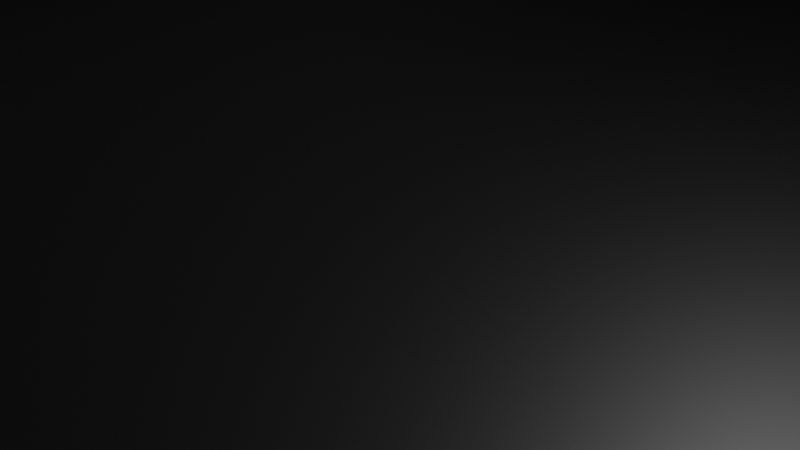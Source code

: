 # Source: Voxel_Testing.blend  (saved by Blender 3.1.7; exported with 4.5.12 LTS)
import bpy
from mathutils import Matrix  # noqa: F401  (used for matrix-valued properties, if any)

bpy.ops.wm.read_factory_settings(use_empty=True)
scene = bpy.context.scene
scene.name = 'Scene'

# ---- collections
col_collection = bpy.data.collections.new('Collection'); scene.collection.children.link(col_collection)

# ---- materials (node trees are filled in below, after node groups)
mat_vox_default_material = bpy.data.materials.new('Vox Default Material')
mat_vox_default_material.use_transparent_shadow = False

# ---- node groups
ng_geometry_nodes_003 = bpy.data.node_groups.new('Geometry Nodes.003', 'GeometryNodeTree')
_s = ng_geometry_nodes_003.interface.new_socket(name='Geometry', in_out='OUTPUT', socket_type='NodeSocketGeometry')
_s = ng_geometry_nodes_003.interface.new_socket(name='Color', in_out='OUTPUT', socket_type='NodeSocketColor')
_s = ng_geometry_nodes_003.interface.new_socket(name='Geometry', in_out='INPUT', socket_type='NodeSocketGeometry')
_s = ng_geometry_nodes_003.interface.new_socket(name='Color', in_out='INPUT', socket_type='NodeSocketColor')
_s = ng_geometry_nodes_003.interface.new_socket(name='Model', in_out='INPUT', socket_type='NodeSocketInt')
_s = ng_geometry_nodes_003.interface.new_socket(name='Index', in_out='INPUT', socket_type='NodeSocketInt')
_s = ng_geometry_nodes_003.interface.new_socket(name='Rotation', in_out='INPUT', socket_type='NodeSocketVector')
_s = ng_geometry_nodes_003.interface.new_socket(name='Simple Boxes', in_out='INPUT', socket_type='NodeSocketBool')
_s = ng_geometry_nodes_003.interface.new_socket(name='Simple Instances', in_out='INPUT', socket_type='NodeSocketBool')
ng_geometry_nodes_003.is_modifier = True
_N = ng_geometry_nodes_003.nodes; _L = ng_geometry_nodes_003.links
n0 = _N.new('GeometryNodeStoreNamedAttribute'); n0.name = 'Store Named Attribute.001'; n0.location = (-375, 300)
n0.data_type = 'FLOAT_VECTOR'
n0.domain = 'CORNER'
n0.inputs[2].default_value = 'uv_map'
n1 = _N.new('GeometryNodeStoreNamedAttribute'); n1.name = 'Store Named Attribute'; n1.location = (-375, -100)
n1.data_type = 'FLOAT_VECTOR'
n1.domain = 'CORNER'
n1.inputs[2].default_value = 'uv_map'
n2 = _N.new('NodeGroupInput'); n2.name = 'Group Input'; n2.location = (-1000, 100)
n3 = _N.new('NodeGroupOutput'); n3.name = 'Group Output'; n3.location = (600, 100)
n4 = _N.new('GeometryNodeCaptureAttribute'); n4.name = 'Vox:ColorConvert'; n4.location = (-800, 100)
n4.capture_items.clear()
n5 = _N.new('GeometryNodeMeshToPoints'); n5.name = 'Vox:ToPoints'; n5.location = (-600, 300)
n6 = _N.new('GeometryNodeMeshCube'); n6.name = 'Vox:defCube'; n6.location = (-400, -100)
n7 = _N.new('GeometryNodeSetMaterial'); n7.name = 'Vox:defCubeMat'; n7.location = (-200, -100)
n7.inputs[2].default_value = mat_vox_default_material
n8 = _N.new('GeometryNodeInstanceOnPoints'); n8.name = 'Vox:SimpleInstance'; n8.location = (0, -100)
n9 = _N.new('GeometryNodeRealizeInstances'); n9.name = 'Vox:SimpleRealize'; n9.location = (200, -100)
n10 = _N.new('GeometryNodeJoinGeometry'); n10.name = 'Vox:join'; n10.location = (0, 350)
n11 = _N.new('GeometryNodeInstanceOnPoints'); n11.name = 'Vox:slotI0'; n11.location = (-200, 400)
n12 = _N.new('GeometryNodeMeshCube'); n12.name = 'Vox:slotS0'; n12.location = (-400, 300)
n13 = _N.new('GeometryNodeSetMaterial'); n13.name = 'Vox:slotM0'; n13.location = (-400, 230)
n13.inputs[2].default_value = mat_vox_default_material
n14 = _N.new('ShaderNodeMath'); n14.name = 'Vox:slotC0'; n14.location = (-400, 500)
n14.operation = 'COMPARE'
n14.inputs[1].default_value = 0.0
n15 = _N.new('NodeGroupInput'); n15.name = 'Vox:slotG0'; n15.location = (-600, 550)
n16 = _N.new('FunctionNodeBooleanMath'); n16.name = 'Vox:and'; n16.location = (200, 500)
n17 = _N.new('GeometryNodeSwitch'); n17.name = 'Vox:switch1'; n17.location = (200, 300)
n18 = _N.new('GeometryNodeIsViewport'); n18.name = 'Vox:isView'; n18.location = (0, 600)
n19 = _N.new('NodeGroupInput'); n19.name = 'Vox:groupEnd'; n19.location = (0, 500)
n20 = _N.new('GeometryNodeRealizeInstances'); n20.name = 'Vox:endRealizeInstances'; n20.location = (0, 250)
n21 = _N.new('GeometryNodeSwitch'); n21.name = 'Vox:switch2'; n21.location = (400, 300)
_L.new(n2.outputs[1], n4.inputs[1])
_L.new(n2.outputs[0], n4.inputs[0])
_L.new(n4.outputs[1], n3.inputs[1])
_L.new(n4.outputs[0], n5.inputs[0])
_L.new(n1.outputs[0], n7.inputs[0])
_L.new(n7.outputs[0], n8.inputs[2])
_L.new(n5.outputs[0], n8.inputs[0])
_L.new(n8.outputs[0], n9.inputs[0])
_L.new(n0.outputs[0], n13.inputs[0])
_L.new(n13.outputs[0], n11.inputs[2])
_L.new(n5.outputs[0], n11.inputs[0])
_L.new(n11.outputs[0], n10.inputs[0])
_L.new(n14.outputs[0], n11.inputs[1])
_L.new(n15.outputs[2], n14.inputs[0])
_L.new(n15.outputs[4], n11.inputs[5])
_L.new(n15.outputs[3], n11.inputs[4])
_L.new(n18.outputs[0], n16.inputs[0])
_L.new(n19.outputs[5], n16.inputs[1])
_L.new(n19.outputs[6], n17.inputs[0])
_L.new(n20.outputs[0], n17.inputs[1])
_L.new(n10.outputs[0], n20.inputs[0])
_L.new(n10.outputs[0], n17.inputs[2])
_L.new(n16.outputs[0], n21.inputs[0])
_L.new(n17.outputs[0], n21.inputs[1])
_L.new(n9.outputs[0], n21.inputs[2])
_L.new(n21.outputs[0], n3.inputs[0])
_L.new(n6.outputs[0], n1.inputs[0])
_L.new(n6.outputs[1], n1.inputs[3])
_L.new(n12.outputs[0], n0.inputs[0])
_L.new(n12.outputs[1], n0.inputs[3])
n3.is_active_output = True

# ---- material node trees
mat_vox_default_material.use_nodes = True; mat_vox_default_material.node_tree.nodes.clear()
_N = mat_vox_default_material.node_tree.nodes; _L = mat_vox_default_material.node_tree.links
n0 = _N.new('ShaderNodeOutputMaterial'); n0.name = 'Vox:Material Output'; n0.location = (300, 0)
n1 = _N.new('ShaderNodeBsdfPrincipled'); n1.name = 'Vox:Principled BSDF'; n1.location = (0, 0)
n1.distribution = 'GGX'
n1.subsurface_method = 'RANDOM_WALK_SKIN'
n1.inputs[3].default_value = 1.45
n1.inputs[27].default_value = (0.0, 0.0, 0.0, 1.0)
n1.inputs[28].default_value = 1.0
n2 = _N.new('ShaderNodeAttribute'); n2.name = 'Vox:Attribute'; n2.location = (-300, 0)
n2.attribute_name = 'Col'
_L.new(n2.outputs[0], n1.inputs[0])
_L.new(n1.outputs[0], n0.inputs[0])
n0.is_active_output = True

# ---- world
world_world = bpy.data.worlds.new('World'); scene.world = world_world
world_world.use_nodes = True; world_world.node_tree.nodes.clear()
_N = world_world.node_tree.nodes; _L = world_world.node_tree.links
n0 = _N.new('ShaderNodeOutputWorld'); n0.name = 'World Output'; n0.location = (300, 300)
n1 = _N.new('ShaderNodeBackground'); n1.name = 'Background'; n1.location = (10, 300)
n1.inputs[0].default_value = (0.05088, 0.05088, 0.05088, 1.0)
_L.new(n1.outputs[0], n0.inputs[0])
n0.is_active_output = True
world_world.color = (0.05088, 0.05088, 0.05088)
world_world.use_sun_shadow = False
world_world.sun_shadow_jitter_overblur = 0.0

# ---- cameras
cam_camera = bpy.data.cameras.new('Camera')
cam_camera.clip_end = 100.0
cam_camera.ortho_scale = 7.314

# ---- lights
light_light = bpy.data.lights.new('Light', 'POINT')
light_light.transmission_factor = 0.0
light_light.energy = 1000.0
light_light.shadow_soft_size = 0.1
light_light.shadow_maximum_resolution = 0.006
light_light.use_absolute_resolution = True

# ---- meshes
me_cube_001 = bpy.data.meshes.new('Cube.001')
me_cube_001.from_pydata([(0.0, 0.0, 0.0), (0.0, -1.0, 0.0), (-1.0, -13.0, 0.0), (-1.0, -12.0, 0.0), (-1.0, -11.0, 0.0), (-1.0, -10.0, 0.0), (-1.0, -9.0, 0.0), (-1.0, -8.0, 0.0), (-1.0, -7.0, 0.0), (-1.0, -6.0, 0.0), (-1.0, -5.0, 0.0), (-1.0, -4.0, 0.0), (-1.0, -3.0, 0.0), (-1.0, -2.0, 0.0), (-1.0, -1.0, 0.0), (-1.0, 0.0, 0.0), (0.0, -13.0, 0.0), (0.0, -12.0, 0.0), (0.0, -11.0, 0.0), (0.0, -10.0, 0.0), (0.0, -9.0, 0.0), (0.0, -8.0, 0.0), (0.0, -7.0, 0.0), (0.0, -6.0, 0.0), (0.0, -5.0, 0.0), (0.0, -4.0, 0.0), (0.0, -3.0, 0.0), (0.0, -2.0, 0.0), (1.0, -13.0, 0.0), (1.0, -12.0, 0.0), (1.0, -11.0, 0.0), (1.0, -10.0, 0.0), (1.0, -9.0, 0.0), (1.0, -8.0, 0.0), (1.0, -7.0, 0.0), (1.0, -6.0, 0.0), (1.0, -5.0, 0.0), (1.0, -4.0, 0.0), (1.0, -3.0, 0.0), (1.0, -2.0, 0.0), (2.0, -13.0, 0.0), (2.0, -12.0, 0.0), (2.0, -11.0, 0.0), (2.0, -10.0, 0.0), (2.0, -9.0, 0.0), (2.0, -8.0, 0.0), (2.0, -7.0, 0.0), (2.0, -6.0, 0.0), (2.0, -5.0, 0.0), (2.0, -4.0, 0.0), (2.0, -3.0, 0.0), (2.0, -2.0, 0.0), (3.0, -13.0, 0.0), (3.0, -12.0, 0.0), (3.0, -11.0, 0.0), (3.0, -10.0, 0.0), (3.0, -9.0, 0.0), (3.0, -8.0, 0.0), (3.0, -7.0, 0.0), (3.0, -6.0, 0.0), (3.0, -5.0, 0.0), (3.0, -4.0, 0.0), (3.0, -3.0, 0.0), (3.0, -2.0, 0.0), (4.0, -13.0, 0.0), (4.0, -12.0, 0.0), (4.0, -11.0, 0.0), (4.0, -10.0, 0.0), (4.0, -9.0, 0.0), (4.0, -8.0, 0.0), (4.0, -7.0, 0.0), (4.0, -6.0, 0.0), (4.0, -5.0, 0.0), (4.0, -4.0, 0.0), (4.0, -3.0, 0.0), (4.0, -2.0, 0.0), (5.0, -13.0, 0.0), (5.0, -12.0, 0.0), (5.0, -11.0, 0.0), (5.0, -10.0, 0.0), (5.0, -9.0, 0.0), (5.0, -8.0, 0.0), (5.0, -7.0, 0.0), (5.0, -6.0, 0.0), (5.0, -5.0, 0.0), (5.0, -4.0, 0.0), (5.0, -3.0, 0.0), (5.0, -2.0, 0.0), (6.0, -13.0, 0.0), (6.0, -12.0, 0.0), (6.0, -11.0, 0.0), (6.0, -10.0, 0.0), (6.0, -9.0, 0.0), (6.0, -8.0, 0.0), (6.0, -7.0, 0.0), (6.0, -6.0, 0.0), (6.0, -5.0, 0.0), (6.0, -4.0, 0.0), (6.0, -3.0, 0.0), (6.0, -2.0, 0.0), (7.0, -13.0, 0.0), (7.0, -12.0, 0.0), (7.0, -11.0, 0.0), (7.0, -10.0, 0.0), (7.0, -9.0, 0.0), (7.0, -8.0, 0.0), (7.0, -7.0, 0.0), (7.0, -6.0, 0.0), (7.0, -5.0, 0.0), (7.0, -4.0, 0.0), (7.0, -3.0, 0.0), (7.0, -2.0, 0.0), (8.0, -13.0, 0.0), (8.0, -12.0, 0.0), (8.0, -11.0, 0.0), (8.0, -10.0, 0.0), (8.0, -9.0, 0.0), (8.0, -8.0, 0.0), (8.0, -7.0, 0.0), (8.0, -6.0, 0.0), (8.0, -5.0, 0.0), (8.0, -4.0, 0.0), (8.0, -3.0, 0.0), (8.0, -2.0, 0.0), (9.0, -13.0, 0.0), (9.0, -12.0, 0.0), (9.0, -11.0, 0.0), (9.0, -10.0, 0.0), (9.0, -9.0, 0.0), (9.0, -8.0, 0.0), (9.0, -7.0, 0.0), (9.0, -6.0, 0.0), (9.0, -5.0, 0.0), (9.0, -4.0, 0.0), (9.0, -3.0, 0.0), (9.0, -2.0, 0.0), (10.0, -13.0, 0.0), (10.0, -12.0, 0.0), (10.0, -11.0, 0.0), (10.0, -10.0, 0.0), (10.0, -9.0, 0.0), (10.0, -8.0, 0.0), (10.0, -7.0, 0.0), (10.0, -6.0, 0.0), (10.0, -5.0, 0.0), (10.0, -4.0, 0.0), (10.0, -3.0, 0.0), (10.0, -2.0, 0.0), (11.0, -13.0, 0.0), (11.0, -12.0, 0.0), (11.0, -11.0, 0.0), (11.0, -10.0, 0.0), (11.0, -9.0, 0.0), (11.0, -8.0, 0.0), (11.0, -7.0, 0.0), (11.0, -6.0, 0.0), (11.0, -5.0, 0.0), (11.0, -4.0, 0.0), (11.0, -3.0, 0.0), (11.0, -2.0, 0.0), (12.0, -13.0, 0.0), (12.0, -12.0, 0.0), (12.0, -11.0, 0.0), (12.0, -10.0, 0.0), (12.0, -9.0, 0.0), (12.0, -8.0, 0.0), (12.0, -7.0, 0.0), (12.0, -6.0, 0.0), (12.0, -5.0, 0.0), (12.0, -4.0, 0.0), (12.0, -3.0, 0.0), (12.0, -2.0, 0.0), (-1.0, 1.0, 0.0), (-1.0, 2.0, 0.0), (-1.0, 3.0, 0.0), (-1.0, 4.0, 0.0), (-1.0, 5.0, 0.0), (-1.0, 6.0, 0.0), (-1.0, 7.0, 0.0), (-1.0, 8.0, 0.0), (-1.0, 9.0, 0.0), (-1.0, 10.0, 0.0), (-1.0, 11.0, 0.0), (-1.0, 12.0, 0.0), (-1.0, 13.0, 0.0), (0.0, 1.0, 0.0), (0.0, 2.0, 0.0), (0.0, 3.0, 0.0), (0.0, 4.0, 0.0), (0.0, 5.0, 0.0), (0.0, 6.0, 0.0), (0.0, 7.0, 0.0), (0.0, 8.0, 0.0), (0.0, 9.0, 0.0), (0.0, 10.0, 0.0), (0.0, 11.0, 0.0), (0.0, 12.0, 0.0), (0.0, 13.0, 0.0), (1.0, -1.0, 0.0), (1.0, 0.0, 0.0), (1.0, 1.0, 0.0), (1.0, 2.0, 0.0), (1.0, 3.0, 0.0), (1.0, 4.0, 0.0), (1.0, 5.0, 0.0), (1.0, 6.0, 0.0), (1.0, 7.0, 0.0), (1.0, 8.0, 0.0), (1.0, 9.0, 0.0), (1.0, 10.0, 0.0), (1.0, 11.0, 0.0), (1.0, 12.0, 0.0), (1.0, 13.0, 0.0), (2.0, -1.0, 0.0), (2.0, 0.0, 0.0), (2.0, 1.0, 0.0), (2.0, 2.0, 0.0), (2.0, 3.0, 0.0), (2.0, 4.0, 0.0), (2.0, 5.0, 0.0), (2.0, 6.0, 0.0), (2.0, 7.0, 0.0), (2.0, 8.0, 0.0), (2.0, 9.0, 0.0), (2.0, 10.0, 0.0), (2.0, 11.0, 0.0), (2.0, 12.0, 0.0), (2.0, 13.0, 0.0), (3.0, -1.0, 0.0), (3.0, 0.0, 0.0), (3.0, 1.0, 0.0), (3.0, 2.0, 0.0), (3.0, 3.0, 0.0), (3.0, 4.0, 0.0), (3.0, 5.0, 0.0), (3.0, 6.0, 0.0), (3.0, 7.0, 0.0), (3.0, 8.0, 0.0), (3.0, 9.0, 0.0), (3.0, 10.0, 0.0), (3.0, 11.0, 0.0), (3.0, 12.0, 0.0), (3.0, 13.0, 0.0), (4.0, -1.0, 0.0), (4.0, 0.0, 0.0), (4.0, 1.0, 0.0), (4.0, 2.0, 0.0), (4.0, 3.0, 0.0), (4.0, 4.0, 0.0), (4.0, 5.0, 0.0), (4.0, 6.0, 0.0), (4.0, 7.0, 0.0), (4.0, 8.0, 0.0), (4.0, 9.0, 0.0), (4.0, 10.0, 0.0), (4.0, 11.0, 0.0), (4.0, 12.0, 0.0), (4.0, 13.0, 0.0), (5.0, -1.0, 0.0), (5.0, 0.0, 0.0), (5.0, 1.0, 0.0), (5.0, 2.0, 0.0), (5.0, 3.0, 0.0), (5.0, 4.0, 0.0), (5.0, 5.0, 0.0), (5.0, 6.0, 0.0), (5.0, 7.0, 0.0), (5.0, 8.0, 0.0), (5.0, 9.0, 0.0), (5.0, 10.0, 0.0), (5.0, 11.0, 0.0), (5.0, 12.0, 0.0), (5.0, 13.0, 0.0), (6.0, -1.0, 0.0), (6.0, 0.0, 0.0), (6.0, 1.0, 0.0), (6.0, 2.0, 0.0), (6.0, 3.0, 0.0), (6.0, 4.0, 0.0), (6.0, 5.0, 0.0), (6.0, 6.0, 0.0), (6.0, 7.0, 0.0), (6.0, 8.0, 0.0), (6.0, 9.0, 0.0), (6.0, 10.0, 0.0), (6.0, 11.0, 0.0), (6.0, 12.0, 0.0), (6.0, 13.0, 0.0), (7.0, -1.0, 0.0), (7.0, 0.0, 0.0), (7.0, 1.0, 0.0), (7.0, 2.0, 0.0), (7.0, 3.0, 0.0), (7.0, 4.0, 0.0), (7.0, 5.0, 0.0), (7.0, 6.0, 0.0), (7.0, 7.0, 0.0), (7.0, 8.0, 0.0), (7.0, 9.0, 0.0), (7.0, 10.0, 0.0), (7.0, 11.0, 0.0), (7.0, 12.0, 0.0), (7.0, 13.0, 0.0), (8.0, -1.0, 0.0), (8.0, 0.0, 0.0), (8.0, 1.0, 0.0), (8.0, 2.0, 0.0), (8.0, 3.0, 0.0), (8.0, 4.0, 0.0), (8.0, 5.0, 0.0), (8.0, 6.0, 0.0), (8.0, 7.0, 0.0), (8.0, 8.0, 0.0), (8.0, 9.0, 0.0), (8.0, 10.0, 0.0), (8.0, 11.0, 0.0), (8.0, 12.0, 0.0), (8.0, 13.0, 0.0), (9.0, -1.0, 0.0), (9.0, 0.0, 0.0), (9.0, 1.0, 0.0), (9.0, 2.0, 0.0), (9.0, 3.0, 0.0), (9.0, 4.0, 0.0), (9.0, 5.0, 0.0), (9.0, 6.0, 0.0), (9.0, 7.0, 0.0), (9.0, 8.0, 0.0), (9.0, 9.0, 0.0), (9.0, 10.0, 0.0), (9.0, 11.0, 0.0), (9.0, 12.0, 0.0), (9.0, 13.0, 0.0), (10.0, -1.0, 0.0), (10.0, 0.0, 0.0), (10.0, 1.0, 0.0), (10.0, 2.0, 0.0), (10.0, 3.0, 0.0), (10.0, 4.0, 0.0), (10.0, 5.0, 0.0), (10.0, 6.0, 0.0), (10.0, 7.0, 0.0), (10.0, 8.0, 0.0), (10.0, 9.0, 0.0), (10.0, 10.0, 0.0), (10.0, 11.0, 0.0), (10.0, 12.0, 0.0), (10.0, 13.0, 0.0), (11.0, -1.0, 0.0), (11.0, 0.0, 0.0), (11.0, 1.0, 0.0), (11.0, 2.0, 0.0), (11.0, 3.0, 0.0), (11.0, 4.0, 0.0), (11.0, 5.0, 0.0), (11.0, 6.0, 0.0), (11.0, 7.0, 0.0), (11.0, 8.0, 0.0), (11.0, 9.0, 0.0), (11.0, 10.0, 0.0), (11.0, 11.0, 0.0), (11.0, 12.0, 0.0), (11.0, 13.0, 0.0), (12.0, -1.0, 0.0), (12.0, 0.0, 0.0), (12.0, 1.0, 0.0), (12.0, 2.0, 0.0), (12.0, 3.0, 0.0), (12.0, 4.0, 0.0), (12.0, 5.0, 0.0), (12.0, 6.0, 0.0), (12.0, 7.0, 0.0), (12.0, 8.0, 0.0), (12.0, 9.0, 0.0), (12.0, 10.0, 0.0), (12.0, 11.0, 0.0), (12.0, 12.0, 0.0), (12.0, 13.0, 0.0), (-18.0, -13.0, 0.0), (-18.0, -12.0, 0.0), (-18.0, -11.0, 0.0), (-18.0, -10.0, 0.0), (-18.0, -9.0, 0.0), (-18.0, -8.0, 0.0), (-18.0, -7.0, 0.0), (-18.0, -6.0, 0.0), (-18.0, -5.0, 0.0), (-18.0, -4.0, 0.0), (-18.0, -3.0, 0.0), (-18.0, -2.0, 0.0), (-18.0, -1.0, 0.0), (-18.0, 0.0, 0.0), (-18.0, 1.0, 0.0), (-18.0, 2.0, 0.0), (-18.0, 3.0, 0.0), (-18.0, 4.0, 0.0), (-18.0, 5.0, 0.0), (-18.0, 6.0, 0.0), (-18.0, 7.0, 0.0), (-18.0, 8.0, 0.0), (-18.0, 9.0, 0.0), (-18.0, 10.0, 0.0), (-18.0, 11.0, 0.0), (-18.0, 12.0, 0.0), (-18.0, 13.0, 0.0), (-17.0, -13.0, 0.0), (-17.0, -12.0, 0.0), (-17.0, -11.0, 0.0), (-17.0, -10.0, 0.0), (-17.0, -9.0, 0.0), (-17.0, -8.0, 0.0), (-17.0, -7.0, 0.0), (-17.0, -6.0, 0.0), (-17.0, -5.0, 0.0), (-17.0, -4.0, 0.0), (-17.0, -3.0, 0.0), (-17.0, -2.0, 0.0), (-17.0, -1.0, 0.0), (-17.0, 0.0, 0.0), (-17.0, 1.0, 0.0), (-17.0, 2.0, 0.0), (-17.0, 3.0, 0.0), (-17.0, 4.0, 0.0), (-17.0, 5.0, 0.0), (-17.0, 6.0, 0.0), (-17.0, 7.0, 0.0), (-17.0, 8.0, 0.0), (-17.0, 9.0, 0.0), (-17.0, 10.0, 0.0), (-17.0, 11.0, 0.0), (-17.0, 12.0, 0.0), (-17.0, 13.0, 0.0), (-16.0, -13.0, 0.0), (-16.0, -12.0, 0.0), (-16.0, -11.0, 0.0), (-16.0, -10.0, 0.0), (-16.0, -9.0, 0.0), (-16.0, -8.0, 0.0), (-16.0, -7.0, 0.0), (-16.0, -6.0, 0.0), (-16.0, -5.0, 0.0), (-16.0, -4.0, 0.0), (-16.0, -3.0, 0.0), (-16.0, -2.0, 0.0), (-16.0, -1.0, 0.0), (-16.0, 0.0, 0.0), (-16.0, 1.0, 0.0), (-16.0, 2.0, 0.0), (-16.0, 3.0, 0.0), (-16.0, 4.0, 0.0), (-16.0, 5.0, 0.0), (-16.0, 6.0, 0.0), (-16.0, 7.0, 0.0), (-16.0, 8.0, 0.0), (-16.0, 9.0, 0.0), (-16.0, 10.0, 0.0), (-16.0, 11.0, 0.0), (-16.0, 12.0, 0.0), (-16.0, 13.0, 0.0), (-15.0, -13.0, 0.0), (-15.0, -12.0, 0.0), (-15.0, -11.0, 0.0), (-15.0, -10.0, 0.0), (-15.0, -9.0, 0.0), (-15.0, -8.0, 0.0), (-15.0, -7.0, 0.0), (-15.0, -6.0, 0.0), (-15.0, -5.0, 0.0), (-15.0, -4.0, 0.0), (-15.0, -3.0, 0.0), (-15.0, -2.0, 0.0), (-15.0, -1.0, 0.0), (-15.0, 0.0, 0.0), (-15.0, 1.0, 0.0), (-15.0, 2.0, 0.0), (-15.0, 3.0, 0.0), (-15.0, 4.0, 0.0), (-15.0, 5.0, 0.0), (-15.0, 6.0, 0.0), (-15.0, 7.0, 0.0), (-15.0, 8.0, 0.0), (-15.0, 9.0, 0.0), (-15.0, 10.0, 0.0), (-15.0, 11.0, 0.0), (-15.0, 12.0, 0.0), (-15.0, 13.0, 0.0), (-14.0, -13.0, 0.0), (-14.0, -12.0, 0.0), (-14.0, -11.0, 0.0), (-14.0, -10.0, 0.0), (-14.0, -9.0, 0.0), (-14.0, -8.0, 0.0), (-14.0, -7.0, 0.0), (-14.0, -6.0, 0.0), (-14.0, -5.0, 0.0), (-14.0, -4.0, 0.0), (-14.0, -3.0, 0.0), (-14.0, -2.0, 0.0), (-14.0, -1.0, 0.0), (-14.0, 0.0, 0.0), (-14.0, 1.0, 0.0), (-14.0, 2.0, 0.0), (-14.0, 3.0, 0.0), (-14.0, 4.0, 0.0), (-14.0, 5.0, 0.0), (-14.0, 6.0, 0.0), (-14.0, 7.0, 0.0), (-14.0, 8.0, 0.0), (-14.0, 9.0, 0.0), (-14.0, 10.0, 0.0), (-14.0, 11.0, 0.0), (-14.0, 12.0, 0.0), (-14.0, 13.0, 0.0), (-13.0, -13.0, 0.0), (-13.0, -12.0, 0.0), (-13.0, -11.0, 0.0), (-13.0, -10.0, 0.0), (-13.0, -9.0, 0.0), (-13.0, -8.0, 0.0), (-13.0, -7.0, 0.0), (-13.0, -6.0, 0.0), (-13.0, -5.0, 0.0), (-13.0, -4.0, 0.0), (-13.0, -3.0, 0.0), (-13.0, -2.0, 0.0), (-13.0, -1.0, 0.0), (-13.0, 0.0, 0.0), (-13.0, 1.0, 0.0), (-13.0, 2.0, 0.0), (-13.0, 3.0, 0.0), (-13.0, 4.0, 0.0), (-13.0, 5.0, 0.0), (-13.0, 6.0, 0.0), (-13.0, 7.0, 0.0), (-13.0, 8.0, 0.0), (-13.0, 9.0, 0.0), (-13.0, 10.0, 0.0), (-13.0, 11.0, 0.0), (-13.0, 12.0, 0.0), (-13.0, 13.0, 0.0), (-12.0, -13.0, 0.0), (-12.0, -12.0, 0.0), (-12.0, -11.0, 0.0), (-12.0, -10.0, 0.0), (-12.0, -9.0, 0.0), (-12.0, -8.0, 0.0), (-12.0, -7.0, 0.0), (-12.0, -6.0, 0.0), (-12.0, -5.0, 0.0), (-12.0, -4.0, 0.0), (-12.0, -3.0, 0.0), (-12.0, -2.0, 0.0), (-12.0, -1.0, 0.0), (-12.0, 0.0, 0.0), (-12.0, 1.0, 0.0), (-12.0, 2.0, 0.0), (-12.0, 3.0, 0.0), (-12.0, 4.0, 0.0), (-12.0, 5.0, 0.0), (-12.0, 6.0, 0.0), (-12.0, 7.0, 0.0), (-12.0, 8.0, 0.0), (-12.0, 9.0, 0.0), (-12.0, 10.0, 0.0), (-12.0, 11.0, 0.0), (-12.0, 12.0, 0.0), (-12.0, 13.0, 0.0), (-11.0, -13.0, 0.0), (-11.0, -12.0, 0.0), (-11.0, -11.0, 0.0), (-11.0, -10.0, 0.0), (-11.0, -9.0, 0.0), (-11.0, -8.0, 0.0), (-11.0, -7.0, 0.0), (-11.0, -6.0, 0.0), (-11.0, -5.0, 0.0), (-11.0, -4.0, 0.0), (-11.0, -3.0, 0.0), (-11.0, -2.0, 0.0), (-11.0, -1.0, 0.0), (-11.0, 0.0, 0.0), (-11.0, 1.0, 0.0), (-11.0, 2.0, 0.0), (-11.0, 3.0, 0.0), (-11.0, 4.0, 0.0), (-11.0, 5.0, 0.0), (-11.0, 6.0, 0.0), (-11.0, 7.0, 0.0), (-11.0, 8.0, 0.0), (-11.0, 9.0, 0.0), (-11.0, 10.0, 0.0), (-11.0, 11.0, 0.0), (-11.0, 12.0, 0.0), (-11.0, 13.0, 0.0), (-10.0, -13.0, 0.0), (-10.0, -12.0, 0.0), (-10.0, -11.0, 0.0), (-10.0, -10.0, 0.0), (-10.0, -9.0, 0.0), (-10.0, -8.0, 0.0), (-10.0, -7.0, 0.0), (-10.0, -6.0, 0.0), (-10.0, -5.0, 0.0), (-10.0, -4.0, 0.0), (-10.0, -3.0, 0.0), (-10.0, -2.0, 0.0), (-10.0, -1.0, 0.0), (-10.0, 0.0, 0.0), (-10.0, 1.0, 0.0), (-10.0, 2.0, 0.0), (-10.0, 3.0, 0.0), (-10.0, 4.0, 0.0), (-10.0, 5.0, 0.0), (-10.0, 6.0, 0.0), (-10.0, 7.0, 0.0), (-10.0, 8.0, 0.0), (-10.0, 9.0, 0.0), (-10.0, 10.0, 0.0), (-10.0, 11.0, 0.0), (-10.0, 12.0, 0.0), (-10.0, 13.0, 0.0), (-9.0, -13.0, 0.0), (-9.0, -12.0, 0.0), (-9.0, -11.0, 0.0), (-9.0, -10.0, 0.0), (-9.0, -9.0, 0.0), (-9.0, -8.0, 0.0), (-9.0, -7.0, 0.0), (-9.0, -6.0, 0.0), (-9.0, -5.0, 0.0), (-9.0, -4.0, 0.0), (-9.0, -3.0, 0.0), (-9.0, -2.0, 0.0), (-9.0, -1.0, 0.0), (-9.0, 0.0, 0.0), (-9.0, 1.0, 0.0), (-9.0, 2.0, 0.0), (-9.0, 3.0, 0.0), (-9.0, 4.0, 0.0), (-9.0, 5.0, 0.0), (-9.0, 6.0, 0.0), (-9.0, 7.0, 0.0), (-9.0, 8.0, 0.0), (-9.0, 9.0, 0.0), (-9.0, 10.0, 0.0), (-9.0, 11.0, 0.0), (-9.0, 12.0, 0.0), (-9.0, 13.0, 0.0), (-8.0, -13.0, 0.0), (-8.0, -12.0, 0.0), (-8.0, -11.0, 0.0), (-8.0, -10.0, 0.0), (-8.0, -9.0, 0.0), (-8.0, -8.0, 0.0), (-8.0, -7.0, 0.0), (-8.0, -6.0, 0.0), (-8.0, -5.0, 0.0), (-8.0, -4.0, 0.0), (-8.0, -3.0, 0.0), (-8.0, -2.0, 0.0), (-8.0, -1.0, 0.0), (-8.0, 0.0, 0.0), (-8.0, 1.0, 0.0), (-8.0, 2.0, 0.0), (-8.0, 3.0, 0.0), (-8.0, 4.0, 0.0), (-8.0, 5.0, 0.0), (-8.0, 6.0, 0.0), (-8.0, 7.0, 0.0), (-8.0, 8.0, 0.0), (-8.0, 9.0, 0.0), (-8.0, 10.0, 0.0), (-8.0, 11.0, 0.0), (-8.0, 12.0, 0.0), (-8.0, 13.0, 0.0), (-7.0, -13.0, 0.0), (-7.0, -12.0, 0.0), (-7.0, -11.0, 0.0), (-7.0, -10.0, 0.0), (-7.0, -9.0, 0.0), (-7.0, -8.0, 0.0), (-7.0, -7.0, 0.0), (-7.0, -6.0, 0.0), (-7.0, -5.0, 0.0), (-7.0, -4.0, 0.0), (-7.0, -3.0, 0.0), (-7.0, -2.0, 0.0), (-7.0, -1.0, 0.0), (-7.0, 0.0, 0.0), (-7.0, 1.0, 0.0), (-7.0, 2.0, 0.0), (-7.0, 3.0, 0.0), (-7.0, 4.0, 0.0), (-7.0, 5.0, 0.0), (-7.0, 6.0, 0.0), (-7.0, 7.0, 0.0), (-7.0, 8.0, 0.0), (-7.0, 9.0, 0.0), (-7.0, 10.0, 0.0), (-7.0, 11.0, 0.0), (-7.0, 12.0, 0.0), (-7.0, 13.0, 0.0), (-6.0, -13.0, 0.0), (-6.0, -12.0, 0.0), (-6.0, -11.0, 0.0), (-6.0, -10.0, 0.0), (-6.0, -9.0, 0.0), (-6.0, -8.0, 0.0), (-6.0, -7.0, 0.0), (-6.0, -6.0, 0.0), (-6.0, -5.0, 0.0), (-6.0, -4.0, 0.0), (-6.0, -3.0, 0.0), (-6.0, -2.0, 0.0), (-6.0, -1.0, 0.0), (-6.0, 0.0, 0.0), (-6.0, 1.0, 0.0), (-6.0, 2.0, 0.0), (-6.0, 3.0, 0.0), (-6.0, 4.0, 0.0), (-6.0, 5.0, 0.0), (-6.0, 6.0, 0.0), (-6.0, 7.0, 0.0), (-6.0, 8.0, 0.0), (-6.0, 9.0, 0.0), (-6.0, 10.0, 0.0), (-6.0, 11.0, 0.0), (-6.0, 12.0, 0.0), (-6.0, 13.0, 0.0), (-5.0, -13.0, 0.0), (-5.0, -12.0, 0.0), (-5.0, -11.0, 0.0), (-5.0, -10.0, 0.0), (-5.0, -9.0, 0.0), (-5.0, -8.0, 0.0), (-5.0, -7.0, 0.0), (-5.0, -6.0, 0.0), (-5.0, -5.0, 0.0), (-5.0, -4.0, 0.0), (-5.0, -3.0, 0.0), (-5.0, -2.0, 0.0), (-5.0, -1.0, 0.0), (-5.0, 0.0, 0.0), (-5.0, 1.0, 0.0), (-5.0, 2.0, 0.0), (-5.0, 3.0, 0.0), (-5.0, 4.0, 0.0), (-5.0, 5.0, 0.0), (-5.0, 6.0, 0.0), (-5.0, 7.0, 0.0), (-5.0, 8.0, 0.0), (-5.0, 9.0, 0.0), (-5.0, 10.0, 0.0), (-5.0, 11.0, 0.0), (-5.0, 12.0, 0.0), (-5.0, 13.0, 0.0), (-4.0, -13.0, 0.0), (-4.0, -12.0, 0.0), (-4.0, -11.0, 0.0), (-4.0, -10.0, 0.0), (-4.0, -9.0, 0.0), (-4.0, -8.0, 0.0), (-4.0, -7.0, 0.0), (-4.0, -6.0, 0.0), (-4.0, -5.0, 0.0), (-4.0, -4.0, 0.0), (-4.0, -3.0, 0.0), (-4.0, -2.0, 0.0), (-4.0, -1.0, 0.0), (-4.0, 0.0, 0.0), (-4.0, 1.0, 0.0), (-4.0, 2.0, 0.0), (-4.0, 3.0, 0.0), (-4.0, 4.0, 0.0), (-4.0, 5.0, 0.0), (-4.0, 6.0, 0.0), (-4.0, 7.0, 0.0), (-4.0, 8.0, 0.0), (-4.0, 9.0, 0.0), (-4.0, 10.0, 0.0), (-4.0, 11.0, 0.0), (-4.0, 12.0, 0.0), (-4.0, 13.0, 0.0), (-3.0, -13.0, 0.0), (-3.0, -12.0, 0.0), (-3.0, -11.0, 0.0), (-3.0, -10.0, 0.0), (-3.0, -9.0, 0.0), (-3.0, -8.0, 0.0), (-3.0, -7.0, 0.0), (-3.0, -6.0, 0.0), (-3.0, -5.0, 0.0), (-3.0, -4.0, 0.0), (-3.0, -3.0, 0.0), (-3.0, -2.0, 0.0), (-3.0, -1.0, 0.0), (-3.0, 0.0, 0.0), (-3.0, 1.0, 0.0), (-3.0, 2.0, 0.0), (-3.0, 3.0, 0.0), (-3.0, 4.0, 0.0), (-3.0, 5.0, 0.0), (-3.0, 6.0, 0.0), (-3.0, 7.0, 0.0), (-3.0, 8.0, 0.0), (-3.0, 9.0, 0.0), (-3.0, 10.0, 0.0), (-3.0, 11.0, 0.0), (-3.0, 12.0, 0.0), (-3.0, 13.0, 0.0), (-2.0, -13.0, 0.0), (-2.0, -12.0, 0.0), (-2.0, -11.0, 0.0), (-2.0, -10.0, 0.0), (-2.0, -9.0, 0.0), (-2.0, -8.0, 0.0), (-2.0, -7.0, 0.0), (-2.0, -6.0, 0.0), (-2.0, -5.0, 0.0), (-2.0, -4.0, 0.0), (-2.0, -3.0, 0.0), (-2.0, -2.0, 0.0), (-2.0, -1.0, 0.0), (-2.0, 0.0, 0.0), (-2.0, 1.0, 0.0), (-2.0, 2.0, 0.0), (-2.0, 3.0, 0.0), (-2.0, 4.0, 0.0), (-2.0, 5.0, 0.0), (-2.0, 6.0, 0.0), (-2.0, 7.0, 0.0), (-2.0, 8.0, 0.0), (-2.0, 9.0, 0.0), (-2.0, 10.0, 0.0), (-2.0, 11.0, 0.0), (-2.0, 12.0, 0.0), (-2.0, 13.0, 0.0), (-18.0, -13.0, 1.0), (-17.0, -13.0, 1.0), (-16.0, -13.0, 1.0), (-15.0, -13.0, 1.0), (-14.0, -13.0, 1.0), (-13.0, -13.0, 1.0), (-12.0, -13.0, 1.0), (-11.0, -13.0, 1.0), (-10.0, -13.0, 1.0), (-9.0, -13.0, 1.0), (-8.0, -13.0, 1.0), (-7.0, -13.0, 1.0), (-6.0, -13.0, 1.0), (-5.0, -13.0, 1.0), (-4.0, -13.0, 1.0), (-3.0, -13.0, 1.0), (-2.0, -13.0, 1.0), (-1.0, -13.0, 1.0), (0.0, -13.0, 1.0), (1.0, -13.0, 1.0), (2.0, -13.0, 1.0), (3.0, -13.0, 1.0), (4.0, -13.0, 1.0), (5.0, -13.0, 1.0), (6.0, -13.0, 1.0), (7.0, -13.0, 1.0), (8.0, -13.0, 1.0), (9.0, -13.0, 1.0), (10.0, -13.0, 1.0), (11.0, -13.0, 1.0), (12.0, -13.0, 1.0), (-18.0, -13.0, 2.0), (-17.0, -13.0, 2.0), (-16.0, -13.0, 2.0), (-15.0, -13.0, 2.0), (-14.0, -13.0, 2.0), (-13.0, -13.0, 2.0), (-12.0, -13.0, 2.0), (-11.0, -13.0, 2.0), (-10.0, -13.0, 2.0), (-9.0, -13.0, 2.0), (-8.0, -13.0, 2.0), (-7.0, -13.0, 2.0), (-6.0, -13.0, 2.0), (-5.0, -13.0, 2.0), (-4.0, -13.0, 2.0), (-3.0, -13.0, 2.0), (-2.0, -13.0, 2.0), (-1.0, -13.0, 2.0), (0.0, -13.0, 2.0), (1.0, -13.0, 2.0), (2.0, -13.0, 2.0), (3.0, -13.0, 2.0), (4.0, -13.0, 2.0), (5.0, -13.0, 2.0), (6.0, -13.0, 2.0), (7.0, -13.0, 2.0), (8.0, -13.0, 2.0), (9.0, -13.0, 2.0), (10.0, -13.0, 2.0), (11.0, -13.0, 2.0), (12.0, -13.0, 2.0), (-18.0, -13.0, 3.0), (-17.0, -13.0, 3.0), (-16.0, -13.0, 3.0), (-15.0, -13.0, 3.0), (-14.0, -13.0, 3.0), (-13.0, -13.0, 3.0), (-12.0, -13.0, 3.0), (-11.0, -13.0, 3.0), (-10.0, -13.0, 3.0), (-9.0, -13.0, 3.0), (-8.0, -13.0, 3.0), (-7.0, -13.0, 3.0), (-6.0, -13.0, 3.0), (-5.0, -13.0, 3.0), (-4.0, -13.0, 3.0), (-3.0, -13.0, 3.0), (-2.0, -13.0, 3.0), (-1.0, -13.0, 3.0), (0.0, -13.0, 3.0), (1.0, -13.0, 3.0), (2.0, -13.0, 3.0), (3.0, -13.0, 3.0), (4.0, -13.0, 3.0), (5.0, -13.0, 3.0), (6.0, -13.0, 3.0), (7.0, -13.0, 3.0), (8.0, -13.0, 3.0), (9.0, -13.0, 3.0), (10.0, -13.0, 3.0), (11.0, -13.0, 3.0), (12.0, -13.0, 3.0), (-18.0, -13.0, 4.0), (-17.0, -13.0, 4.0), (-16.0, -13.0, 4.0), (-15.0, -13.0, 4.0), (-14.0, -13.0, 4.0), (-13.0, -13.0, 4.0), (-12.0, -13.0, 4.0), (-11.0, -13.0, 4.0), (-10.0, -13.0, 4.0), (-9.0, -13.0, 4.0), (-8.0, -13.0, 4.0), (-7.0, -13.0, 4.0), (-6.0, -13.0, 4.0), (-5.0, -13.0, 4.0), (-4.0, -13.0, 4.0), (-3.0, -13.0, 4.0), (-2.0, -13.0, 4.0), (-1.0, -13.0, 4.0), (0.0, -13.0, 4.0), (1.0, -13.0, 4.0), (2.0, -13.0, 4.0), (3.0, -13.0, 4.0), (4.0, -13.0, 4.0), (5.0, -13.0, 4.0), (6.0, -13.0, 4.0), (7.0, -13.0, 4.0), (8.0, -13.0, 4.0), (9.0, -13.0, 4.0), (10.0, -13.0, 4.0), (11.0, -13.0, 4.0), (12.0, -13.0, 4.0), (-18.0, -13.0, 5.0), (-17.0, -13.0, 5.0), (-16.0, -13.0, 5.0), (-15.0, -13.0, 5.0), (-14.0, -13.0, 5.0), (-13.0, -13.0, 5.0), (-12.0, -13.0, 5.0), (-11.0, -13.0, 5.0), (-10.0, -13.0, 5.0), (-9.0, -13.0, 5.0), (-8.0, -13.0, 5.0), (-7.0, -13.0, 5.0), (-6.0, -13.0, 5.0), (-5.0, -13.0, 5.0), (-4.0, -13.0, 5.0), (-3.0, -13.0, 5.0), (-2.0, -13.0, 5.0), (-1.0, -13.0, 5.0), (0.0, -13.0, 5.0), (1.0, -13.0, 5.0), (2.0, -13.0, 5.0), (3.0, -13.0, 5.0), (4.0, -13.0, 5.0), (5.0, -13.0, 5.0), (6.0, -13.0, 5.0), (7.0, -13.0, 5.0), (8.0, -13.0, 5.0), (9.0, -13.0, 5.0), (10.0, -13.0, 5.0), (11.0, -13.0, 5.0), (12.0, -13.0, 5.0), (-18.0, -13.0, 6.0), (-17.0, -13.0, 6.0), (-16.0, -13.0, 6.0), (-15.0, -13.0, 6.0), (-14.0, -13.0, 6.0), (-13.0, -13.0, 6.0), (-12.0, -13.0, 6.0), (-11.0, -13.0, 6.0), (-10.0, -13.0, 6.0), (-9.0, -13.0, 6.0), (-8.0, -13.0, 6.0), (-7.0, -13.0, 6.0), (-6.0, -13.0, 6.0), (-5.0, -13.0, 6.0), (-4.0, -13.0, 6.0), (-3.0, -13.0, 6.0), (-2.0, -13.0, 6.0), (-1.0, -13.0, 6.0), (0.0, -13.0, 6.0), (1.0, -13.0, 6.0), (2.0, -13.0, 6.0), (3.0, -13.0, 6.0), (4.0, -13.0, 6.0), (5.0, -13.0, 6.0), (6.0, -13.0, 6.0), (7.0, -13.0, 6.0), (8.0, -13.0, 6.0), (9.0, -13.0, 6.0), (10.0, -13.0, 6.0), (11.0, -13.0, 6.0), (12.0, -13.0, 6.0), (12.0, -12.0, 1.0), (12.0, -12.0, 2.0), (12.0, -12.0, 3.0), (12.0, -12.0, 4.0), (12.0, -12.0, 5.0), (12.0, -12.0, 6.0), (12.0, -11.0, 1.0), (12.0, -11.0, 2.0), (12.0, -11.0, 3.0), (12.0, -11.0, 4.0), (12.0, -11.0, 5.0), (12.0, -11.0, 6.0), (12.0, -10.0, 1.0), (12.0, -10.0, 2.0), (12.0, -10.0, 3.0), (12.0, -10.0, 4.0), (12.0, -10.0, 5.0), (12.0, -10.0, 6.0), (12.0, -9.0, 1.0), (12.0, -9.0, 2.0), (12.0, -9.0, 3.0), (12.0, -9.0, 4.0), (12.0, -9.0, 5.0), (12.0, -9.0, 6.0), (12.0, -8.0, 1.0), (12.0, -8.0, 2.0), (12.0, -8.0, 3.0), (12.0, -8.0, 4.0), (12.0, -8.0, 5.0), (12.0, -8.0, 6.0), (12.0, -7.0, 1.0), (12.0, -7.0, 2.0), (12.0, -7.0, 3.0), (12.0, -7.0, 4.0), (12.0, -7.0, 5.0), (12.0, -7.0, 6.0), (12.0, -6.0, 1.0), (12.0, -6.0, 2.0), (12.0, -6.0, 3.0), (12.0, -6.0, 4.0), (12.0, -6.0, 5.0), (12.0, -6.0, 6.0), (12.0, -5.0, 1.0), (12.0, -5.0, 2.0), (12.0, -5.0, 3.0), (12.0, -5.0, 4.0), (12.0, -5.0, 5.0), (12.0, -5.0, 6.0), (12.0, -4.0, 1.0), (12.0, -4.0, 2.0), (12.0, -4.0, 3.0), (12.0, -4.0, 4.0), (12.0, -4.0, 5.0), (12.0, -4.0, 6.0), (12.0, -3.0, 1.0), (12.0, -3.0, 2.0), (12.0, -3.0, 3.0), (12.0, -3.0, 4.0), (12.0, -3.0, 5.0), (12.0, -3.0, 6.0), (12.0, -2.0, 1.0), (12.0, -2.0, 2.0), (12.0, -2.0, 3.0), (12.0, -2.0, 4.0), (12.0, -2.0, 5.0), (12.0, -2.0, 6.0), (12.0, -1.0, 1.0), (12.0, -1.0, 2.0), (12.0, -1.0, 3.0), (12.0, -1.0, 4.0), (12.0, -1.0, 5.0), (12.0, -1.0, 6.0), (12.0, 0.0, 1.0), (12.0, 0.0, 2.0), (12.0, 0.0, 3.0), (12.0, 0.0, 4.0), (12.0, 0.0, 5.0), (12.0, 0.0, 6.0), (12.0, 1.0, 1.0), (12.0, 1.0, 2.0), (12.0, 1.0, 3.0), (12.0, 1.0, 4.0), (12.0, 1.0, 5.0), (12.0, 1.0, 6.0), (12.0, 2.0, 1.0), (12.0, 2.0, 2.0), (12.0, 2.0, 3.0), (12.0, 2.0, 4.0), (12.0, 2.0, 5.0), (12.0, 2.0, 6.0), (12.0, 3.0, 1.0), (12.0, 3.0, 2.0), (12.0, 3.0, 3.0), (12.0, 3.0, 4.0), (12.0, 3.0, 5.0), (12.0, 3.0, 6.0), (12.0, 4.0, 1.0), (12.0, 4.0, 2.0), (12.0, 4.0, 3.0), (12.0, 4.0, 4.0), (12.0, 4.0, 5.0), (12.0, 4.0, 6.0), (12.0, 5.0, 1.0), (12.0, 5.0, 2.0), (12.0, 5.0, 3.0), (12.0, 5.0, 4.0), (12.0, 5.0, 5.0), (12.0, 5.0, 6.0), (12.0, 6.0, 1.0), (12.0, 6.0, 2.0), (12.0, 6.0, 3.0), (12.0, 6.0, 4.0), (12.0, 6.0, 5.0), (12.0, 6.0, 6.0), (12.0, 7.0, 1.0), (12.0, 7.0, 2.0), (12.0, 7.0, 3.0), (12.0, 7.0, 4.0), (12.0, 7.0, 5.0), (12.0, 7.0, 6.0), (12.0, 8.0, 1.0), (12.0, 8.0, 2.0), (12.0, 8.0, 3.0), (12.0, 8.0, 4.0), (12.0, 8.0, 5.0), (12.0, 8.0, 6.0), (12.0, 9.0, 1.0), (12.0, 9.0, 2.0), (12.0, 9.0, 3.0), (12.0, 9.0, 4.0), (12.0, 9.0, 5.0), (12.0, 9.0, 6.0), (12.0, 10.0, 1.0), (12.0, 10.0, 2.0), (12.0, 10.0, 3.0), (12.0, 10.0, 4.0), (12.0, 10.0, 5.0), (12.0, 10.0, 6.0), (12.0, 11.0, 1.0), (12.0, 11.0, 2.0), (12.0, 11.0, 3.0), (12.0, 11.0, 4.0), (12.0, 11.0, 5.0), (12.0, 11.0, 6.0), (12.0, 12.0, 1.0), (12.0, 12.0, 2.0), (12.0, 12.0, 3.0), (12.0, 12.0, 4.0), (12.0, 12.0, 5.0), (12.0, 12.0, 6.0), (12.0, 13.0, 1.0), (12.0, 13.0, 2.0), (12.0, 13.0, 3.0), (12.0, 13.0, 4.0), (12.0, 13.0, 5.0), (12.0, 13.0, 6.0), (11.0, 13.0, 1.0), (11.0, 13.0, 2.0), (11.0, 13.0, 3.0), (11.0, 13.0, 4.0), (11.0, 13.0, 5.0), (11.0, 13.0, 6.0), (-18.0, 13.0, 1.0), (-18.0, 13.0, 2.0), (-18.0, 13.0, 3.0), (-18.0, 13.0, 4.0), (-18.0, 13.0, 5.0), (-18.0, 13.0, 6.0), (-17.0, 13.0, 1.0), (-17.0, 13.0, 2.0), (-17.0, 13.0, 3.0), (-17.0, 13.0, 4.0), (-17.0, 13.0, 5.0), (-17.0, 13.0, 6.0), (-16.0, 13.0, 1.0), (-16.0, 13.0, 2.0), (-16.0, 13.0, 3.0), (-16.0, 13.0, 4.0), (-16.0, 13.0, 5.0), (-16.0, 13.0, 6.0), (-15.0, 13.0, 1.0), (-15.0, 13.0, 2.0), (-15.0, 13.0, 3.0), (-15.0, 13.0, 4.0), (-15.0, 13.0, 5.0), (-15.0, 13.0, 6.0), (-14.0, 13.0, 1.0), (-14.0, 13.0, 2.0), (-14.0, 13.0, 3.0), (-14.0, 13.0, 4.0), (-14.0, 13.0, 5.0), (-14.0, 13.0, 6.0), (-13.0, 13.0, 1.0), (-13.0, 13.0, 2.0), (-13.0, 13.0, 3.0), (-13.0, 13.0, 4.0), (-13.0, 13.0, 5.0), (-13.0, 13.0, 6.0), (-12.0, 13.0, 1.0), (-12.0, 13.0, 2.0), (-12.0, 13.0, 3.0), (-12.0, 13.0, 4.0), (-12.0, 13.0, 5.0), (-12.0, 13.0, 6.0), (-11.0, 13.0, 1.0), (-11.0, 13.0, 2.0), (-11.0, 13.0, 3.0), (-11.0, 13.0, 4.0), (-11.0, 13.0, 5.0), (-11.0, 13.0, 6.0), (-10.0, 13.0, 1.0), (-10.0, 13.0, 2.0), (-10.0, 13.0, 3.0), (-10.0, 13.0, 4.0), (-10.0, 13.0, 5.0), (-10.0, 13.0, 6.0), (-9.0, 13.0, 1.0), (-9.0, 13.0, 2.0), (-9.0, 13.0, 3.0), (-9.0, 13.0, 4.0), (-9.0, 13.0, 5.0), (-9.0, 13.0, 6.0), (-8.0, 13.0, 1.0), (-8.0, 13.0, 2.0), (-8.0, 13.0, 3.0), (-8.0, 13.0, 4.0), (-8.0, 13.0, 5.0), (-8.0, 13.0, 6.0), (-7.0, 13.0, 1.0), (-7.0, 13.0, 2.0), (-7.0, 13.0, 3.0), (-7.0, 13.0, 4.0), (-7.0, 13.0, 5.0), (-7.0, 13.0, 6.0), (-6.0, 13.0, 1.0), (-6.0, 13.0, 2.0), (-6.0, 13.0, 3.0), (-6.0, 13.0, 4.0), (-6.0, 13.0, 5.0), (-6.0, 13.0, 6.0), (-5.0, 13.0, 1.0), (-5.0, 13.0, 2.0), (-5.0, 13.0, 3.0), (-5.0, 13.0, 4.0), (-5.0, 13.0, 5.0), (-5.0, 13.0, 6.0), (-4.0, 13.0, 1.0), (-4.0, 13.0, 2.0), (-4.0, 13.0, 3.0), (-4.0, 13.0, 4.0), (-4.0, 13.0, 5.0), (-4.0, 13.0, 6.0), (-3.0, 13.0, 1.0), (-3.0, 13.0, 2.0), (-3.0, 13.0, 3.0), (-3.0, 13.0, 4.0), (-3.0, 13.0, 5.0), (-3.0, 13.0, 6.0), (-2.0, 13.0, 1.0), (-2.0, 13.0, 2.0), (-2.0, 13.0, 3.0), (-2.0, 13.0, 4.0), (-2.0, 13.0, 5.0), (-2.0, 13.0, 6.0), (-1.0, 13.0, 1.0), (-1.0, 13.0, 2.0), (-1.0, 13.0, 3.0), (-1.0, 13.0, 4.0), (-1.0, 13.0, 5.0), (-1.0, 13.0, 6.0), (0.0, 13.0, 1.0), (0.0, 13.0, 2.0), (0.0, 13.0, 3.0), (0.0, 13.0, 4.0), (0.0, 13.0, 5.0), (0.0, 13.0, 6.0), (1.0, 13.0, 1.0), (1.0, 13.0, 2.0), (1.0, 13.0, 3.0), (1.0, 13.0, 4.0), (1.0, 13.0, 5.0), (1.0, 13.0, 6.0), (2.0, 13.0, 1.0), (2.0, 13.0, 2.0), (2.0, 13.0, 3.0), (2.0, 13.0, 4.0), (2.0, 13.0, 5.0), (2.0, 13.0, 6.0), (3.0, 13.0, 1.0), (3.0, 13.0, 2.0), (3.0, 13.0, 3.0), (3.0, 13.0, 4.0), (3.0, 13.0, 5.0), (3.0, 13.0, 6.0), (4.0, 13.0, 1.0), (4.0, 13.0, 2.0), (4.0, 13.0, 3.0), (4.0, 13.0, 4.0), (4.0, 13.0, 5.0), (4.0, 13.0, 6.0), (5.0, 13.0, 1.0), (5.0, 13.0, 2.0), (5.0, 13.0, 3.0), (5.0, 13.0, 4.0), (5.0, 13.0, 5.0), (5.0, 13.0, 6.0), (6.0, 13.0, 1.0), (6.0, 13.0, 2.0), (6.0, 13.0, 3.0), (6.0, 13.0, 4.0), (6.0, 13.0, 5.0), (6.0, 13.0, 6.0), (7.0, 13.0, 1.0), (7.0, 13.0, 2.0), (7.0, 13.0, 3.0), (7.0, 13.0, 4.0), (7.0, 13.0, 5.0), (7.0, 13.0, 6.0), (8.0, 13.0, 1.0), (8.0, 13.0, 2.0), (8.0, 13.0, 3.0), (8.0, 13.0, 4.0), (8.0, 13.0, 5.0), (8.0, 13.0, 6.0), (9.0, 13.0, 1.0), (9.0, 13.0, 2.0), (9.0, 13.0, 3.0), (9.0, 13.0, 4.0), (9.0, 13.0, 5.0), (9.0, 13.0, 6.0), (10.0, 13.0, 1.0), (10.0, 13.0, 2.0), (10.0, 13.0, 3.0), (10.0, 13.0, 4.0), (10.0, 13.0, 5.0), (10.0, 13.0, 6.0), (-18.0, -12.0, 1.0), (-18.0, -12.0, 2.0), (-18.0, -12.0, 3.0), (-18.0, -12.0, 4.0), (-18.0, -12.0, 5.0), (-18.0, -12.0, 6.0), (-18.0, -11.0, 1.0), (-18.0, -11.0, 2.0), (-18.0, -11.0, 3.0), (-18.0, -11.0, 4.0), (-18.0, -11.0, 5.0), (-18.0, -11.0, 6.0), (-18.0, -10.0, 1.0), (-18.0, -10.0, 2.0), (-18.0, -10.0, 3.0), (-18.0, -10.0, 4.0), (-18.0, -10.0, 5.0), (-18.0, -10.0, 6.0), (-18.0, -9.0, 1.0), (-18.0, -9.0, 2.0), (-18.0, -9.0, 3.0), (-18.0, -9.0, 4.0), (-18.0, -9.0, 5.0), (-18.0, -9.0, 6.0), (-18.0, -8.0, 1.0), (-18.0, -8.0, 2.0), (-18.0, -8.0, 3.0), (-18.0, -8.0, 4.0), (-18.0, -8.0, 5.0), (-18.0, -8.0, 6.0), (-18.0, -7.0, 1.0), (-18.0, -7.0, 2.0), (-18.0, -7.0, 3.0), (-18.0, -7.0, 4.0), (-18.0, -7.0, 5.0), (-18.0, -7.0, 6.0), (-18.0, -6.0, 1.0), (-18.0, -6.0, 2.0), (-18.0, -6.0, 3.0), (-18.0, -6.0, 4.0), (-18.0, -6.0, 5.0), (-18.0, -6.0, 6.0), (-18.0, -5.0, 1.0), (-18.0, -5.0, 2.0), (-18.0, -5.0, 3.0), (-18.0, -5.0, 4.0), (-18.0, -5.0, 5.0), (-18.0, -5.0, 6.0), (-18.0, -4.0, 1.0), (-18.0, -4.0, 2.0), (-18.0, -4.0, 3.0), (-18.0, -4.0, 4.0), (-18.0, -4.0, 5.0), (-18.0, -4.0, 6.0), (-18.0, -3.0, 1.0), (-18.0, -3.0, 2.0), (-18.0, -3.0, 3.0), (-18.0, -3.0, 4.0), (-18.0, -3.0, 5.0), (-18.0, -3.0, 6.0), (-18.0, -2.0, 1.0), (-18.0, -2.0, 2.0), (-18.0, -2.0, 3.0), (-18.0, -2.0, 4.0), (-18.0, -2.0, 5.0), (-18.0, -2.0, 6.0), (-18.0, -1.0, 1.0), (-18.0, -1.0, 2.0), (-18.0, -1.0, 3.0), (-18.0, -1.0, 4.0), (-18.0, -1.0, 5.0), (-18.0, -1.0, 6.0), (-18.0, 0.0, 1.0), (-18.0, 0.0, 2.0), (-18.0, 0.0, 3.0), (-18.0, 0.0, 4.0), (-18.0, 0.0, 5.0), (-18.0, 0.0, 6.0), (-18.0, 1.0, 1.0), (-18.0, 1.0, 2.0), (-18.0, 1.0, 3.0), (-18.0, 1.0, 4.0), (-18.0, 1.0, 5.0), (-18.0, 1.0, 6.0), (-18.0, 2.0, 1.0), (-18.0, 2.0, 2.0), (-18.0, 2.0, 3.0), (-18.0, 2.0, 4.0), (-18.0, 2.0, 5.0), (-18.0, 2.0, 6.0), (-18.0, 3.0, 1.0), (-18.0, 3.0, 2.0), (-18.0, 3.0, 3.0), (-18.0, 3.0, 4.0), (-18.0, 3.0, 5.0), (-18.0, 3.0, 6.0), (-18.0, 4.0, 1.0), (-18.0, 4.0, 2.0), (-18.0, 4.0, 3.0), (-18.0, 4.0, 4.0), (-18.0, 4.0, 5.0), (-18.0, 4.0, 6.0), (-18.0, 5.0, 1.0), (-18.0, 5.0, 2.0), (-18.0, 5.0, 3.0), (-18.0, 5.0, 4.0), (-18.0, 5.0, 5.0), (-18.0, 5.0, 6.0), (-18.0, 6.0, 1.0), (-18.0, 6.0, 2.0), (-18.0, 6.0, 3.0), (-18.0, 6.0, 4.0), (-18.0, 6.0, 5.0), (-18.0, 6.0, 6.0), (-18.0, 7.0, 1.0), (-18.0, 7.0, 2.0), (-18.0, 7.0, 3.0), (-18.0, 7.0, 4.0), (-18.0, 7.0, 5.0), (-18.0, 7.0, 6.0), (-18.0, 8.0, 1.0), (-18.0, 8.0, 2.0), (-18.0, 8.0, 3.0), (-18.0, 8.0, 4.0), (-18.0, 8.0, 5.0), (-18.0, 8.0, 6.0), (-18.0, 9.0, 1.0), (-18.0, 9.0, 2.0), (-18.0, 9.0, 3.0), (-18.0, 9.0, 4.0), (-18.0, 9.0, 5.0), (-18.0, 9.0, 6.0), (-18.0, 10.0, 1.0), (-18.0, 10.0, 2.0), (-18.0, 10.0, 3.0), (-18.0, 10.0, 4.0), (-18.0, 10.0, 5.0), (-18.0, 10.0, 6.0), (-18.0, 11.0, 1.0), (-18.0, 11.0, 2.0), (-18.0, 11.0, 3.0), (-18.0, 11.0, 4.0), (-18.0, 11.0, 5.0), (-18.0, 11.0, 6.0), (-18.0, 12.0, 1.0), (-18.0, 12.0, 2.0), (-18.0, 12.0, 3.0), (-18.0, 12.0, 4.0), (-18.0, 12.0, 5.0), (-18.0, 12.0, 6.0), (-3.0, 13.0, 7.0), (-2.0, 13.0, 7.0), (-1.0, 13.0, 7.0), (0.0, 13.0, 7.0), (1.0, 13.0, 7.0), (2.0, 13.0, 7.0), (3.0, 13.0, 7.0), (4.0, 13.0, 7.0), (5.0, 13.0, 7.0), (6.0, 13.0, 7.0), (7.0, 13.0, 7.0), (8.0, 13.0, 7.0), (9.0, 13.0, 7.0), (10.0, 13.0, 7.0), (11.0, 13.0, 7.0), (12.0, 13.0, 7.0), (12.0, -6.0, 7.0), (12.0, -5.0, 7.0), (12.0, -4.0, 7.0), (12.0, -3.0, 7.0), (12.0, -2.0, 7.0), (12.0, -1.0, 7.0), (12.0, 0.0, 7.0), (12.0, 1.0, 7.0), (12.0, 2.0, 7.0), (12.0, 3.0, 7.0), (12.0, 4.0, 7.0), (12.0, 5.0, 7.0), (12.0, 6.0, 7.0), (12.0, 7.0, 7.0), (12.0, 8.0, 7.0), (12.0, 9.0, 7.0), (12.0, 10.0, 7.0), (12.0, 11.0, 7.0), (12.0, 12.0, 7.0), (-10.0, 12.0, 6.0), (-9.0, 12.0, 6.0), (-8.0, 12.0, 6.0), (-7.0, 12.0, 6.0), (-6.0, 12.0, 6.0), (-5.0, 12.0, 6.0), (-4.0, 12.0, 6.0)], [], [])
_uv = me_cube_001.uv_layers.new(name='UVMap')
_uv.uv.foreach_set('vector', [])
_ca = me_cube_001.color_attributes.new('Vox Color', 'FLOAT_COLOR', 'POINT')
_ca.data.foreach_set('color', [0.0005778, 0.9533, 0.1509, 1.0, 0.000264, 0.9787, 0.08706, 1.0, 0.005907, 0.5971, 0.993, 1.0, 0.005119, 0.6104, 0.9978, 1.0, 0.003455, 0.7249, 0.7245, 1.0, 0.001448, 0.8834, 0.3274, 1.0, 0.0004147, 0.9666, 0.1177, 1.0, 0.0001722, 0.9861, 0.06836, 1.0, 0.000177, 0.9857, 0.06935, 1.0, 0.0004763, 0.9615, 0.1303, 1.0, 0.00122, 0.9015, 0.2817, 1.0, 0.001775, 0.8566, 0.3949, 1.0, 0.001322, 0.8932, 0.3026, 1.0, 0.0008148, 0.9342, 0.1993, 1.0, 0.0006842, 0.9448, 0.1726, 1.0, 0.001025, 0.9173, 0.242, 1.0, 0.006101, 0.5909, 0.9945, 1.0, 0.00524, 0.6073, 0.998, 1.0, 0.003827, 0.6981, 0.7893, 1.0, 0.001905, 0.8475, 0.4172, 1.0, 0.0006067, 0.9513, 0.1561, 1.0, 0.00014, 0.9887, 0.06174, 1.0, 9.698e-05, 0.9922, 0.05303, 1.0, 0.0002486, 0.9799, 0.08391, 1.0, 0.000946, 0.9236, 0.226, 1.0, 0.001642, 0.8674, 0.3678, 1.0, 0.0008129, 0.9344, 0.1989, 1.0, 0.0002622, 0.9788, 0.08672, 1.0, 0.006603, 0.5769, 0.9963, 1.0, 0.005526, 0.6, 0.9985, 1.0, 0.004645, 0.6418, 0.9218, 1.0, 0.002931, 0.7689, 0.6123, 1.0, 0.001044, 0.9172, 0.2416, 1.0, 0.0002915, 0.9766, 0.09229, 1.0, 0.0001571, 0.9873, 0.06521, 1.0, 0.0002201, 0.9822, 0.07808, 1.0, 0.0008018, 0.9353, 0.1964, 1.0, 0.001152, 0.907, 0.2677, 1.0, 0.0004364, 0.9648, 0.1221, 1.0, 0.0001009, 0.9919, 0.05385, 1.0, 0.007241, 0.5605, 0.9976, 1.0, 0.005875, 0.5913, 0.9989, 1.0, 0.004282, 0.6779, 0.8232, 1.0, 0.002339, 0.8184, 0.4856, 1.0, 0.001168, 0.9073, 0.2661, 1.0, 0.0004678, 0.9624, 0.1281, 1.0, 0.0002611, 0.9789, 0.0864, 1.0, 0.0003562, 0.9713, 0.1058, 1.0, 0.001057, 0.9148, 0.2481, 1.0, 0.001083, 0.9128, 0.2529, 1.0, 0.0003042, 0.9755, 0.09506, 1.0, 5.175e-05, 0.9958, 0.04384, 1.0, 0.007765, 0.5477, 0.9979, 1.0, 0.00494, 0.6655, 0.8119, 1.0, 0.002186, 0.8357, 0.4357, 1.0, 0.0009948, 0.9218, 0.2289, 1.0, 0.0004948, 0.9604, 0.1329, 1.0, 0.0003886, 0.9687, 0.1123, 1.0, 0.0004461, 0.964, 0.1242, 1.0, 0.0009403, 0.9241, 0.2247, 1.0, 0.001687, 0.864, 0.3761, 1.0, 0.001375, 0.8893, 0.3122, 1.0, 0.0004648, 0.9625, 0.1278, 1.0, 0.000168, 0.9864, 0.06751, 1.0, 0.007491, 0.5766, 0.9194, 1.0, 0.003566, 0.7633, 0.579, 1.0, 0.00106, 0.9204, 0.2283, 1.0, 0.0003301, 0.9737, 0.09944, 1.0, 0.0001557, 0.9875, 0.06484, 1.0, 0.0002905, 0.9765, 0.09245, 1.0, 0.0007369, 0.9405, 0.1834, 1.0, 0.001673, 0.8649, 0.3741, 1.0, 0.001801, 0.8547, 0.3998, 1.0, 0.00157, 0.8735, 0.3522, 1.0, 0.0007809, 0.937, 0.1922, 1.0, 0.0006133, 0.9505, 0.1582, 1.0, 0.00729, 0.5974, 0.8693, 1.0, 0.003019, 0.8065, 0.4729, 1.0, 0.000767, 0.9442, 0.1685, 1.0, 0.0001656, 0.9869, 0.06599, 1.0, 0.0001203, 0.9903, 0.05769, 1.0, 0.0003257, 0.9737, 0.09964, 1.0, 0.001077, 0.913, 0.2527, 1.0, 0.002145, 0.8268, 0.4701, 1.0, 0.001746, 0.8591, 0.3884, 1.0, 0.0009357, 0.9246, 0.2233, 1.0, 0.0007453, 0.9398, 0.185, 1.0, 0.001189, 0.904, 0.2755, 1.0, 0.008088, 0.5842, 0.8752, 1.0, 0.003582, 0.7872, 0.5036, 1.0, 0.001083, 0.924, 0.2153, 1.0, 0.0003037, 0.9762, 0.09273, 1.0, 0.0002229, 0.982, 0.07854, 1.0, 0.0006069, 0.951, 0.1568, 1.0, 0.00174, 0.8595, 0.3875, 1.0, 0.002607, 0.7898, 0.563, 1.0, 0.001589, 0.8722, 0.355, 1.0, 0.0006911, 0.9443, 0.1736, 1.0, 0.000562, 0.9546, 0.1477, 1.0, 0.001269, 0.8975, 0.2917, 1.0, 0.01016, 0.5496, 0.9211, 1.0, 0.005551, 0.7117, 0.6487, 1.0, 0.002117, 0.8545, 0.3816, 1.0, 0.001026, 0.9197, 0.2341, 1.0, 0.0008619, 0.9306, 0.2082, 1.0, 0.001445, 0.8834, 0.3272, 1.0, 0.002992, 0.7588, 0.641, 1.0, 0.003128, 0.7493, 0.6635, 1.0, 0.002073, 0.8347, 0.448, 1.0, 0.001227, 0.9014, 0.2816, 1.0, 0.001127, 0.9091, 0.2626, 1.0, 0.001766, 0.8574, 0.393, 1.0, 0.01412, 0.5664, 0.8908, 1.0, 0.009344, 0.6207, 0.826, 1.0, 0.004075, 0.743, 0.6446, 1.0, 0.002523, 0.8023, 0.5286, 1.0, 0.002394, 0.8069, 0.52, 1.0, 0.002938, 0.7629, 0.631, 1.0, 0.003969, 0.681, 0.8364, 1.0, 0.004417, 0.6507, 0.9066, 1.0, 0.003284, 0.7444, 0.6681, 1.0, 0.002428, 0.8064, 0.519, 1.0, 0.002309, 0.814, 0.502, 1.0, 0.002869, 0.7684, 0.6173, 1.0, 0.02803, 0.6578, 0.7793, 1.0, 0.01934, 0.5904, 0.8811, 1.0, 0.008013, 0.6163, 0.934, 1.0, 0.004369, 0.6713, 0.8536, 1.0, 0.004015, 0.6767, 0.848, 1.0, 0.004228, 0.659, 0.8928, 1.0, 0.004775, 0.6185, 0.9915, 1.0, 0.005097, 0.6087, 1.0, 1.0, 0.005012, 0.6315, 0.9306, 1.0, 0.004369, 0.6678, 0.8583, 1.0, 0.004046, 0.6768, 0.8448, 1.0, 0.004383, 0.6473, 0.9216, 1.0, 0.07554, 0.7663, 0.6929, 1.0, 0.04949, 0.6423, 0.8175, 1.0, 0.019, 0.5904, 0.9615, 1.0, 0.0068, 0.606, 0.9974, 1.0, 0.004977, 0.6143, 0.9999, 1.0, 0.004825, 0.6153, 1.0, 1.0, 0.005053, 0.61, 1.0, 1.0, 0.006037, 0.5913, 0.9998, 1.0, 0.006779, 0.585, 0.9993, 1.0, 0.006378, 0.6013, 0.9991, 1.0, 0.005901, 0.6125, 0.9993, 1.0, 0.004843, 0.6144, 1.0, 1.0, 0.1762, 0.8082, 0.7051, 1.0, 0.1203, 0.6813, 0.8057, 1.0, 0.0654, 0.5851, 0.9243, 1.0, 0.02045, 0.5826, 0.9891, 1.0, 0.008529, 0.5993, 0.9991, 1.0, 0.006327, 0.6022, 0.9998, 1.0, 0.007064, 0.5864, 0.9996, 1.0, 0.01049, 0.5469, 0.9982, 1.0, 0.01261, 0.5453, 0.9957, 1.0, 0.01126, 0.5822, 0.9956, 1.0, 0.01028, 0.6056, 0.9967, 1.0, 0.0101, 0.6156, 0.9975, 1.0, 0.3545, 0.8407, 0.7878, 1.0, 0.2787, 0.755, 0.8347, 1.0, 0.1923, 0.6192, 0.9181, 1.0, 0.1078, 0.5578, 0.9744, 1.0, 0.04816, 0.5521, 0.9956, 1.0, 0.02848, 0.548, 0.9971, 1.0, 0.02496, 0.5216, 0.9946, 1.0, 0.0296, 0.4927, 0.9889, 1.0, 0.03484, 0.4989, 0.9812, 1.0, 0.03095, 0.5567, 0.982, 1.0, 0.02874, 0.5973, 0.9854, 1.0, 0.02565, 0.6156, 0.9901, 1.0, 0.002393, 0.807, 0.5197, 1.0, 0.004127, 0.6715, 0.8567, 1.0, 0.005182, 0.6125, 0.9782, 1.0, 0.005335, 0.6435, 0.8549, 1.0, 0.005951, 0.6446, 0.7989, 1.0, 0.005711, 0.6881, 0.6643, 1.0, 0.005303, 0.7323, 0.5409, 1.0, 0.006323, 0.705, 0.5524, 1.0, 0.009688, 0.5786, 0.7196, 1.0, 0.01346, 0.4448, 0.8791, 1.0, 0.01332, 0.4813, 0.7715, 1.0, 0.01293, 0.5189, 0.6691, 1.0, 0.01368, 0.5148, 0.6422, 1.0, 0.001631, 0.8685, 0.3646, 1.0, 0.003544, 0.7189, 0.7368, 1.0, 0.005041, 0.6269, 0.9389, 1.0, 0.006508, 0.5751, 1.0, 1.0, 0.006781, 0.6164, 0.8296, 1.0, 0.003899, 0.7976, 0.4267, 1.0, 0.002401, 0.8848, 0.2416, 1.0, 0.002474, 0.8892, 0.2198, 1.0, 0.005005, 0.7906, 0.3584, 1.0, 0.009733, 0.6176, 0.5767, 1.0, 0.01274, 0.5327, 0.6424, 1.0, 0.01106, 0.6118, 0.4976, 1.0, 0.01115, 0.6287, 0.4526, 1.0, 7.614e-05, 0.9939, 0.0488, 1.0, 0.0002091, 0.9831, 0.07585, 1.0, 0.0007251, 0.9417, 0.1802, 1.0, 0.002149, 0.8302, 0.4575, 1.0, 0.004123, 0.6982, 0.7619, 1.0, 0.006125, 0.6089, 0.9116, 1.0, 0.004036, 0.7827, 0.4679, 1.0, 0.001732, 0.9146, 0.1919, 1.0, 0.0007339, 0.9666, 0.09057, 1.0, 0.0007494, 0.9679, 0.08463, 1.0, 0.002854, 0.8848, 0.2037, 1.0, 0.007045, 0.731, 0.399, 1.0, 0.01086, 0.606, 0.5235, 1.0, 0.008762, 0.7124, 0.3602, 1.0, 0.008616, 0.7498, 0.303, 1.0, 3.527e-05, 0.9972, 0.04049, 1.0, 0.0001256, 0.9899, 0.05887, 1.0, 0.0003371, 0.9728, 0.1017, 1.0, 0.001188, 0.9064, 0.2671, 1.0, 0.002721, 0.8029, 0.5068, 1.0, 0.003505, 0.7818, 0.5158, 1.0, 0.002237, 0.8845, 0.2567, 1.0, 0.0009762, 0.9544, 0.1136, 1.0, 0.000472, 0.9796, 0.06638, 1.0, 0.0006847, 0.972, 0.07558, 1.0, 0.003016, 0.8827, 0.1975, 1.0, 0.005574, 0.7935, 0.2999, 1.0, 0.007794, 0.724, 0.3607, 1.0, 0.007866, 0.7826, 0.2712, 1.0, 0.01201, 0.7607, 0.287, 1.0, 0.0001402, 0.9887, 0.06186, 1.0, 0.0002246, 0.9819, 0.07905, 1.0, 0.0004319, 0.9652, 0.1211, 1.0, 0.00107, 0.9156, 0.244, 1.0, 0.001731, 0.8754, 0.3316, 1.0, 0.00199, 0.8797, 0.2947, 1.0, 0.00127, 0.937, 0.1509, 1.0, 0.0006858, 0.9697, 0.0835, 1.0, 0.0009606, 0.9604, 0.09345, 1.0, 0.001991, 0.9221, 0.1435, 1.0, 0.004438, 0.8338, 0.2521, 1.0, 0.006042, 0.7831, 0.2977, 1.0, 0.005427, 0.8127, 0.2439, 1.0, 0.007273, 0.8403, 0.2028, 1.0, 0.0152, 0.8129, 0.2306, 1.0, 0.0007252, 0.9414, 0.181, 1.0, 0.00104, 0.916, 0.2451, 1.0, 0.001285, 0.8963, 0.2947, 1.0, 0.001563, 0.8767, 0.3413, 1.0, 0.001597, 0.8857, 0.3064, 1.0, 0.001338, 0.9213, 0.2012, 1.0, 0.001164, 0.9457, 0.1289, 1.0, 0.001149, 0.9521, 0.1074, 1.0, 0.002701, 0.8942, 0.1832, 1.0, 0.005576, 0.791, 0.3086, 1.0, 0.008591, 0.69, 0.4149, 1.0, 0.007317, 0.7454, 0.3248, 1.0, 0.003406, 0.8855, 0.1548, 1.0, 0.003976, 0.9165, 0.1186, 1.0, 0.012, 0.8743, 0.1629, 1.0, 0.002058, 0.8338, 0.4524, 1.0, 0.003168, 0.7442, 0.6785, 1.0, 0.002957, 0.7615, 0.6345, 1.0, 0.002555, 0.7984, 0.5369, 1.0, 0.002113, 0.8519, 0.3832, 1.0, 0.001395, 0.9217, 0.195, 1.0, 0.002256, 0.9023, 0.1915, 1.0, 0.003659, 0.8557, 0.2396, 1.0, 0.007917, 0.7045, 0.4199, 1.0, 0.01389, 0.5007, 0.6435, 1.0, 0.01366, 0.5245, 0.5784, 1.0, 0.008037, 0.7287, 0.3237, 1.0, 0.003521, 0.8846, 0.1482, 1.0, 0.003817, 0.9098, 0.1215, 1.0, 0.01175, 0.8811, 0.1561, 1.0, 0.002525, 0.796, 0.5477, 1.0, 0.00428, 0.6544, 0.9048, 1.0, 0.00436, 0.6488, 0.918, 1.0, 0.003484, 0.7263, 0.7155, 1.0, 0.003231, 0.7796, 0.5469, 1.0, 0.003748, 0.8056, 0.4107, 1.0, 0.006012, 0.7568, 0.3939, 1.0, 0.009122, 0.6592, 0.4799, 1.0, 0.01386, 0.5066, 0.6253, 1.0, 0.01839, 0.3642, 0.7513, 1.0, 0.01513, 0.4905, 0.5752, 1.0, 0.01188, 0.6103, 0.4219, 1.0, 0.007042, 0.7717, 0.254, 1.0, 0.008061, 0.8525, 0.1794, 1.0, 0.01447, 0.8799, 0.1599, 1.0, 0.002978, 0.7595, 0.6398, 1.0, 0.004707, 0.62, 0.9916, 1.0, 0.004776, 0.616, 1.0, 1.0, 0.004344, 0.6645, 0.8634, 1.0, 0.0049, 0.685, 0.7436, 1.0, 0.007655, 0.6294, 0.7098, 1.0, 0.01413, 0.4658, 0.7474, 1.0, 0.01638, 0.4188, 0.7262, 1.0, 0.01627, 0.4453, 0.6407, 1.0, 0.01395, 0.5347, 0.5175, 1.0, 0.01458, 0.522, 0.51, 1.0, 0.01524, 0.5059, 0.5109, 1.0, 0.01156, 0.6252, 0.3956, 1.0, 0.01611, 0.7698, 0.2647, 1.0, 0.02292, 0.8398, 0.2058, 1.0, 0.004019, 0.6756, 0.8514, 1.0, 0.004752, 0.6166, 1.0, 1.0, 0.00481, 0.6152, 1.0, 1.0, 0.005257, 0.6046, 1.0, 1.0, 0.007294, 0.5675, 0.9607, 1.0, 0.0123, 0.456, 0.9371, 1.0, 0.02157, 0.2324, 0.9536, 1.0, 0.01748, 0.4022, 0.6923, 1.0, 0.01107, 0.6315, 0.415, 1.0, 0.007032, 0.7691, 0.2642, 1.0, 0.009432, 0.6943, 0.3288, 1.0, 0.01434, 0.5352, 0.4826, 1.0, 0.02173, 0.5405, 0.4849, 1.0, 0.0242, 0.6758, 0.3607, 1.0, 0.02713, 0.8026, 0.245, 1.0, 0.004755, 0.6165, 1.0, 1.0, 0.004767, 0.6162, 1.0, 1.0, 0.004898, 0.6131, 1.0, 1.0, 0.005715, 0.5938, 1.0, 1.0, 0.009082, 0.5143, 1.0, 1.0, 0.01552, 0.3675, 0.9808, 1.0, 0.02114, 0.274, 0.8413, 1.0, 0.01368, 0.5441, 0.5064, 1.0, 0.008398, 0.7249, 0.3069, 1.0, 0.005424, 0.8242, 0.2033, 1.0, 0.006448, 0.791, 0.2353, 1.0, 0.01201, 0.6907, 0.3348, 1.0, 0.01726, 0.6426, 0.3851, 1.0, 0.02305, 0.6742, 0.3613, 1.0, 0.02539, 0.7956, 0.2499, 1.0, 0.004804, 0.6153, 1.0, 1.0, 0.004851, 0.6142, 1.0, 1.0, 0.005164, 0.6068, 1.0, 1.0, 0.006647, 0.5718, 1.0, 1.0, 0.01105, 0.4709, 0.9888, 1.0, 0.01381, 0.4914, 0.6836, 1.0, 0.01382, 0.5391, 0.5127, 1.0, 0.009032, 0.7057, 0.3218, 1.0, 0.006244, 0.7976, 0.2289, 1.0, 0.004676, 0.8484, 0.1798, 1.0, 0.005072, 0.8612, 0.1683, 1.0, 0.008104, 0.8036, 0.2253, 1.0, 0.01131, 0.7846, 0.2464, 1.0, 0.0174, 0.7742, 0.2622, 1.0, 0.03606, 0.7272, 0.3246, 1.0, 0.009714, 0.6175, 0.9978, 1.0, 0.01393, 0.62, 0.9958, 1.0, 0.02905, 0.6281, 0.9851, 1.0, 0.04417, 0.6102, 0.9503, 1.0, 0.0338, 0.5918, 0.7267, 1.0, 0.0196, 0.6505, 0.4323, 1.0, 0.01001, 0.7525, 0.2777, 1.0, 0.005308, 0.8279, 0.1996, 1.0, 0.005259, 0.8405, 0.1879, 1.0, 0.005249, 0.8499, 0.1791, 1.0, 0.005892, 0.8539, 0.176, 1.0, 0.007282, 0.8452, 0.1856, 1.0, 0.008407, 0.8711, 0.1625, 1.0, 0.01461, 0.8518, 0.1867, 1.0, 0.04309, 0.7293, 0.3296, 1.0, 0.0245, 0.6197, 0.9911, 1.0, 0.03729, 0.6289, 0.9851, 1.0, 0.06791, 0.6483, 0.9621, 1.0, 0.1036, 0.6565, 0.8982, 1.0, 0.06927, 0.648, 0.6039, 1.0, 0.02817, 0.7244, 0.3345, 1.0, 0.008627, 0.8542, 0.1786, 1.0, 0.003749, 0.9108, 0.1206, 1.0, 0.005877, 0.8467, 0.1827, 1.0, 0.008549, 0.8025, 0.2269, 1.0, 0.01051, 0.8048, 0.2267, 1.0, 0.00995, 0.8541, 0.18, 1.0, 0.01207, 0.8791, 0.1586, 1.0, 0.02663, 0.8109, 0.2368, 1.0, 0.07688, 0.6701, 0.4178, 1.0, 0.005558, 0.7093, 0.6014, 1.0, 0.004567, 0.7393, 0.5779, 1.0, 0.004393, 0.7321, 0.6183, 1.0, 0.004831, 0.6931, 0.7205, 1.0, 0.005759, 0.6259, 0.8817, 1.0, 0.0385, 0.6122, 0.9976, 1.0, 0.02243, 0.5963, 0.9988, 1.0, 0.01336, 0.5865, 0.9995, 1.0, 0.009485, 0.5797, 0.9998, 1.0, 0.008122, 0.572, 0.9999, 1.0, 0.008034, 0.5608, 0.9999, 1.0, 0.008671, 0.5441, 0.9999, 1.0, 0.009849, 0.5197, 0.9999, 1.0, 0.01163, 0.4857, 0.9999, 1.0, 0.01416, 0.4401, 0.9999, 1.0, 0.01809, 0.3847, 0.9998, 1.0, 0.02107, 0.3324, 0.9997, 1.0, 0.02084, 0.2958, 0.9998, 1.0, 0.02013, 0.2997, 0.9998, 1.0, 0.01847, 0.33, 0.9997, 1.0, 0.01633, 0.386, 0.9996, 1.0, 0.01381, 0.4391, 0.9995, 1.0, 0.01137, 0.4874, 0.9994, 1.0, 0.00993, 0.5246, 0.9989, 1.0, 0.008743, 0.549, 0.9985, 1.0, 0.00874, 0.5661, 0.9969, 1.0, 0.01069, 0.5801, 0.9926, 1.0, 0.004286, 0.7581, 0.5347, 1.0, 0.003474, 0.7831, 0.514, 1.0, 0.003479, 0.7668, 0.5715, 1.0, 0.004154, 0.7125, 0.7082, 1.0, 0.005072, 0.6454, 0.8701, 1.0, 0.005799, 0.5918, 1.0, 1.0, 0.01552, 0.6043, 0.9993, 1.0, 0.009789, 0.599, 0.9997, 1.0, 0.007489, 0.5953, 0.9999, 1.0, 0.005915, 0.5891, 1.0, 1.0, 0.006269, 0.5807, 1.0, 1.0, 0.006859, 0.5668, 1.0, 1.0, 0.007773, 0.5452, 1.0, 1.0, 0.01008, 0.5149, 0.9999, 1.0, 0.01239, 0.4721, 0.9999, 1.0, 0.0161, 0.4164, 0.9998, 1.0, 0.01892, 0.3634, 0.9998, 1.0, 0.01835, 0.3349, 0.9999, 1.0, 0.01683, 0.3496, 0.9999, 1.0, 0.01472, 0.3887, 0.9999, 1.0, 0.01298, 0.4325, 0.9999, 1.0, 0.01102, 0.4787, 0.9998, 1.0, 0.009209, 0.5167, 0.9998, 1.0, 0.007997, 0.5483, 0.9996, 1.0, 0.007096, 0.5695, 0.9994, 1.0, 0.006791, 0.5825, 0.9986, 1.0, 0.007403, 0.5913, 0.9964, 1.0, 0.003863, 0.7687, 0.5324, 1.0, 0.003087, 0.7922, 0.5139, 1.0, 0.003068, 0.7763, 0.5724, 1.0, 0.003778, 0.7199, 0.7136, 1.0, 0.004984, 0.6336, 0.9198, 1.0, 0.005425, 0.6007, 1.0, 1.0, 0.005338, 0.6027, 1.0, 1.0, 0.005249, 0.6048, 1.0, 1.0, 0.004793, 0.6376, 0.9215, 1.0, 0.00448, 0.6656, 0.848, 1.0, 0.004638, 0.6645, 0.8387, 1.0, 0.004998, 0.6589, 0.8284, 1.0, 0.005829, 0.6348, 0.8441, 1.0, 0.007365, 0.5819, 0.9033, 1.0, 0.01288, 0.4976, 0.9998, 1.0, 0.01711, 0.4474, 0.9996, 1.0, 0.02023, 0.3972, 0.9996, 1.0, 0.01852, 0.3808, 0.9997, 1.0, 0.01577, 0.4035, 0.9999, 1.0, 0.01327, 0.4345, 0.9999, 1.0, 0.01165, 0.4675, 0.9999, 1.0, 0.009865, 0.506, 0.9999, 1.0, 0.008243, 0.5404, 0.9998, 1.0, 0.00703, 0.568, 0.9997, 1.0, 0.006307, 0.5845, 0.9996, 1.0, 0.006019, 0.5941, 0.9991, 1.0, 0.006185, 0.5997, 0.998, 1.0, 0.004151, 0.7448, 0.5935, 1.0, 0.003305, 0.7696, 0.5763, 1.0, 0.003202, 0.7545, 0.6387, 1.0, 0.003965, 0.6952, 0.7858, 1.0, 0.005222, 0.6054, 1.0, 1.0, 0.00517, 0.6067, 1.0, 1.0, 0.005019, 0.6102, 1.0, 1.0, 0.004395, 0.6525, 0.9019, 1.0, 0.003612, 0.7135, 0.7505, 1.0, 0.003149, 0.7528, 0.6494, 1.0, 0.00274, 0.7891, 0.5541, 1.0, 0.002205, 0.838, 0.425, 1.0, 0.002488, 0.832, 0.4228, 1.0, 0.004242, 0.7453, 0.5841, 1.0, 0.007448, 0.5979, 0.8395, 1.0, 0.01089, 0.4715, 1.0, 1.0, 0.02546, 0.4395, 0.9991, 1.0, 0.02213, 0.43, 0.9993, 1.0, 0.01664, 0.4493, 0.9997, 1.0, 0.01269, 0.473, 0.9999, 1.0, 0.01057, 0.4992, 0.9999, 1.0, 0.00864, 0.5348, 0.9999, 1.0, 0.00735, 0.5606, 0.9999, 1.0, 0.006382, 0.5805, 0.9999, 1.0, 0.005792, 0.5935, 0.9998, 1.0, 0.005531, 0.601, 0.9996, 1.0, 0.00555, 0.6049, 0.999, 1.0, 0.005122, 0.6892, 0.7099, 1.0, 0.004259, 0.7101, 0.7081, 1.0, 0.004106, 0.6952, 0.7741, 1.0, 0.00462, 0.6482, 0.8984, 1.0, 0.00507, 0.6098, 0.9972, 1.0, 0.004966, 0.6115, 1.0, 1.0, 0.004509, 0.6413, 0.9321, 1.0, 0.003217, 0.7416, 0.6835, 1.0, 0.00237, 0.8094, 0.5131, 1.0, 0.001748, 0.8599, 0.3854, 1.0, 0.001128, 0.9102, 0.2585, 1.0, 0.0006743, 0.9479, 0.1623, 1.0, 0.0005235, 0.9625, 0.1231, 1.0, 0.001537, 0.9015, 0.2548, 1.0, 0.004517, 0.7457, 0.5594, 1.0, 0.009103, 0.5398, 0.9073, 1.0, 0.01171, 0.4521, 1.0, 1.0, 0.01176, 0.451, 1.0, 1.0, 0.01088, 0.4717, 1.0, 1.0, 0.01218, 0.4974, 0.9998, 1.0, 0.009422, 0.524, 0.9999, 1.0, 0.007757, 0.5532, 0.9999, 1.0, 0.006669, 0.5741, 0.9999, 1.0, 0.005918, 0.5899, 0.9999, 1.0, 0.005487, 0.5997, 1.0, 1.0, 0.00529, 0.6052, 0.9998, 1.0, 0.005265, 0.6082, 0.9995, 1.0, 0.006396, 0.6283, 0.8197, 1.0, 0.005262, 0.6551, 0.8197, 1.0, 0.004841, 0.6542, 0.8583, 1.0, 0.004856, 0.6339, 0.9294, 1.0, 0.005003, 0.6106, 1.0, 1.0, 0.004486, 0.6441, 0.9242, 1.0, 0.003561, 0.7146, 0.7507, 1.0, 0.002344, 0.8114, 0.5083, 1.0, 0.001608, 0.8705, 0.3596, 1.0, 0.0009804, 0.921, 0.2322, 1.0, 0.0004805, 0.9613, 0.1307, 1.0, 0.0002576, 0.9797, 0.08414, 1.0, 0.0002956, 0.9781, 0.08661, 1.0, 0.0006609, 0.9562, 0.1338, 1.0, 0.002895, 0.8329, 0.3852, 1.0, 0.006848, 0.6446, 0.7235, 1.0, 0.01097, 0.4697, 1.0, 1.0, 0.01092, 0.4708, 1.0, 1.0, 0.01017, 0.4885, 1.0, 1.0, 0.009144, 0.5128, 1.0, 1.0, 0.008472, 0.5387, 1.0, 1.0, 0.007173, 0.5638, 1.0, 1.0, 0.0063, 0.5817, 1.0, 1.0, 0.005681, 0.5951, 1.0, 1.0, 0.00533, 0.6034, 1.0, 1.0, 0.00516, 0.6079, 0.9999, 1.0, 0.005144, 0.61, 0.9996, 1.0, 0.007511, 0.5819, 0.8911, 1.0, 0.006073, 0.6159, 0.8911, 1.0, 0.005412, 0.6218, 0.9259, 1.0, 0.005202, 0.6085, 0.9908, 1.0, 0.004943, 0.612, 1.0, 1.0, 0.003977, 0.6821, 0.8315, 1.0, 0.003017, 0.7573, 0.6443, 1.0, 0.001796, 0.8553, 0.398, 1.0, 0.001209, 0.9025, 0.279, 1.0, 0.001045, 0.9157, 0.2458, 1.0, 0.0006693, 0.9461, 0.169, 1.0, 0.0004347, 0.9654, 0.12, 1.0, 0.0004334, 0.9669, 0.1147, 1.0, 0.0008875, 0.9387, 0.1769, 1.0, 0.002229, 0.867, 0.3198, 1.0, 0.004957, 0.7348, 0.5611, 1.0, 0.009077, 0.5461, 0.8868, 1.0, 0.01023, 0.4871, 1.0, 1.0, 0.009793, 0.4975, 1.0, 1.0, 0.008703, 0.5232, 1.0, 1.0, 0.007706, 0.5468, 1.0, 1.0, 0.00676, 0.5693, 0.9998, 1.0, 0.006083, 0.5852, 0.9999, 1.0, 0.005595, 0.5972, 1.0, 1.0, 0.005275, 0.6047, 1.0, 1.0, 0.005116, 0.6087, 0.9999, 1.0, 0.005088, 0.6105, 0.9998, 1.0, 0.008342, 0.5374, 0.9797, 1.0, 0.006814, 0.5735, 0.9797, 1.0, 0.005887, 0.5897, 1.0, 1.0, 0.00523, 0.6053, 1.0, 1.0, 0.004895, 0.6132, 1.0, 1.0, 0.003794, 0.6954, 0.7997, 1.0, 0.002778, 0.776, 0.5976, 1.0, 0.00167, 0.8652, 0.3731, 1.0, 0.001061, 0.9143, 0.2493, 1.0, 0.001423, 0.8852, 0.3227, 1.0, 0.001206, 0.9028, 0.2781, 1.0, 0.001016, 0.9187, 0.2374, 1.0, 0.001117, 0.9129, 0.2499, 1.0, 0.001545, 0.888, 0.3024, 1.0, 0.001941, 0.8769, 0.3088, 1.0, 0.004457, 0.7544, 0.5334, 1.0, 0.00776, 0.5967, 0.8173, 1.0, 0.009474, 0.505, 1.0, 1.0, 0.009176, 0.512, 1.0, 1.0, 0.008457, 0.529, 1.0, 1.0, 0.007555, 0.5503, 1.0, 1.0, 0.006698, 0.5706, 1.0, 1.0, 0.006077, 0.5854, 0.9999, 1.0, 0.005626, 0.597, 0.9999, 1.0, 0.005311, 0.604, 0.9999, 1.0, 0.005147, 0.6079, 0.9999, 1.0, 0.005111, 0.6095, 0.9998, 1.0, 0.007449, 0.5895, 0.8692, 1.0, 0.006602, 0.5921, 0.9315, 1.0, 0.005887, 0.5956, 0.979, 1.0, 0.005299, 0.6036, 1.0, 1.0, 0.004898, 0.6131, 1.0, 1.0, 0.003982, 0.6801, 0.8382, 1.0, 0.003059, 0.7536, 0.6539, 1.0, 0.002304, 0.8142, 0.5014, 1.0, 0.001867, 0.8495, 0.4127, 1.0, 0.001896, 0.8472, 0.4184, 1.0, 0.001671, 0.8654, 0.3725, 1.0, 0.001399, 0.8875, 0.3164, 1.0, 0.0017, 0.8647, 0.3723, 1.0, 0.001988, 0.8486, 0.4054, 1.0, 0.002637, 0.8214, 0.4479, 1.0, 0.004592, 0.7305, 0.6072, 1.0, 0.007961, 0.5719, 0.8891, 1.0, 0.008916, 0.5182, 1.0, 1.0, 0.008587, 0.526, 1.0, 1.0, 0.008149, 0.5363, 1.0, 1.0, 0.007457, 0.5526, 1.0, 1.0, 0.006783, 0.5686, 1.0, 1.0, 0.006188, 0.5826, 1.0, 1.0, 0.00577, 0.5943, 0.9999, 1.0, 0.005442, 0.6014, 0.9999, 1.0, 0.005269, 0.6054, 0.9999, 1.0, 0.00467, 0.6501, 0.8938, 1.0, 0.005357, 0.6984, 0.6572, 1.0, 0.005149, 0.6797, 0.7414, 1.0, 0.005667, 0.6196, 0.912, 1.0, 0.005631, 0.5958, 1.0, 1.0, 0.005007, 0.6168, 0.9775, 1.0, 0.00417, 0.672, 0.8513, 1.0, 0.003211, 0.7447, 0.673, 1.0, 0.002764, 0.7789, 0.5887, 1.0, 0.002355, 0.8107, 0.5098, 1.0, 0.001832, 0.8525, 0.4049, 1.0, 0.001184, 0.9045, 0.274, 1.0, 0.0008797, 0.929, 0.2123, 1.0, 0.001011, 0.9187, 0.238, 1.0, 0.001455, 0.8854, 0.3194, 1.0, 0.002365, 0.8269, 0.4512, 1.0, 0.004275, 0.7286, 0.6408, 1.0, 0.00802, 0.5517, 0.956, 1.0, 0.008445, 0.5293, 1.0, 1.0, 0.008139, 0.5365, 1.0, 1.0, 0.007803, 0.5445, 1.0, 1.0, 0.007349, 0.5552, 1.0, 1.0, 0.006898, 0.5659, 1.0, 1.0, 0.006412, 0.5773, 1.0, 1.0, 0.00607, 0.5889, 0.9999, 1.0, 0.0057, 0.5962, 0.9999, 1.0, 0.005026, 0.6361, 0.9134, 1.0, 0.003857, 0.7231, 0.7057, 1.0, 0.003726, 0.7872, 0.4783, 1.0, 0.004178, 0.7402, 0.6075, 1.0, 0.005347, 0.6547, 0.8137, 1.0, 0.005728, 0.6138, 0.9278, 1.0, 0.003832, 0.7282, 0.6796, 1.0, 0.002488, 0.8159, 0.4799, 1.0, 0.001962, 0.8507, 0.4002, 1.0, 0.001617, 0.8729, 0.3503, 1.0, 0.001494, 0.8806, 0.3333, 1.0, 0.0009508, 0.9235, 0.226, 1.0, 0.0003807, 0.9693, 0.1107, 1.0, 0.0003132, 0.9747, 0.09707, 1.0, 0.0004496, 0.9637, 0.1247, 1.0, 0.0009211, 0.9263, 0.2183, 1.0, 0.001467, 0.8871, 0.3123, 1.0, 0.003619, 0.7523, 0.6116, 1.0, 0.006813, 0.5985, 0.8908, 1.0, 0.00797, 0.5405, 1.0, 1.0, 0.007733, 0.5461, 1.0, 1.0, 0.007458, 0.5526, 1.0, 1.0, 0.007214, 0.5584, 1.0, 1.0, 0.007003, 0.5634, 1.0, 1.0, 0.006682, 0.571, 1.0, 1.0, 0.006578, 0.58, 0.9998, 1.0, 0.00555, 0.6267, 0.9073, 1.0, 0.00458, 0.6853, 0.7778, 1.0, 0.003437, 0.7698, 0.5798, 1.0, 0.002706, 0.8441, 0.3613, 1.0, 0.003915, 0.7606, 0.5568, 1.0, 0.005314, 0.6691, 0.7652, 1.0, 0.004951, 0.6877, 0.7296, 1.0, 0.002404, 0.8421, 0.3936, 1.0, 0.001089, 0.9228, 0.2166, 1.0, 0.0006627, 0.9502, 0.155, 1.0, 0.0006177, 0.9517, 0.1534, 1.0, 0.0004849, 0.9613, 0.1305, 1.0, 0.0002004, 0.9839, 0.07393, 1.0, 7.171e-05, 0.9942, 0.0479, 1.0, 6.136e-05, 0.995, 0.0458, 1.0, 0.0002129, 0.9828, 0.07664, 1.0, 0.0007542, 0.9393, 0.1861, 1.0, 0.00143, 0.8872, 0.315, 1.0, 0.002826, 0.7943, 0.5287, 1.0, 0.005353, 0.6591, 0.7977, 1.0, 0.007265, 0.5572, 1.0, 1.0, 0.007235, 0.5579, 1.0, 1.0, 0.007133, 0.5603, 1.0, 1.0, 0.006527, 0.5981, 0.9163, 1.0, 0.005694, 0.6479, 0.8087, 1.0, 0.005383, 0.662, 0.7849, 1.0, 0.0059, 0.6395, 0.8428, 1.0, 0.005574, 0.646, 0.836, 1.0, 0.004679, 0.6996, 0.7198, 1.0, 0.00362, 0.7821, 0.532, 1.0, 0.003251, 0.8074, 0.4503, 1.0, 0.00403, 0.7453, 0.604, 1.0, 0.00506, 0.6777, 0.7562, 1.0, 0.003147, 0.7909, 0.5135, 1.0, 0.001095, 0.9233, 0.2147, 1.0, 0.0002767, 0.9793, 0.08376, 1.0, 0.0001197, 0.9907, 0.05645, 1.0, 0.0001744, 0.9861, 0.06805, 1.0, 0.000217, 0.9826, 0.07713, 1.0, 9.055e-05, 0.9927, 0.05171, 1.0, 4.615e-05, 0.9963, 0.0427, 1.0, 3.852e-05, 0.9969, 0.04115, 1.0, 0.0001642, 0.9867, 0.06676, 1.0, 0.0007859, 0.9366, 0.193, 1.0, 0.00151, 0.8796, 0.3352, 1.0, 0.002157, 0.836, 0.4361, 1.0, 0.003432, 0.7611, 0.5959, 1.0, 0.004478, 0.7058, 0.7051, 1.0, 0.005125, 0.6668, 0.7896, 1.0, 0.005233, 0.668, 0.7761, 1.0, 0.004888, 0.6993, 0.6935, 1.0, 0.004239, 0.742, 0.5961, 1.0, 0.003969, 0.759, 0.5581, 1.0, 0.00486, 0.7187, 0.6467, 1.0, 0.005226, 0.6941, 0.6998, 1.0, 0.005277, 0.6919, 0.7071, 1.0, 0.004509, 0.7551, 0.5677, 1.0, 0.004391, 0.7258, 0.646, 1.0, 0.004652, 0.6908, 0.7467, 1.0, 0.004285, 0.6982, 0.7515, 1.0, 0.002152, 0.8415, 0.4196, 1.0, 0.0006406, 0.9509, 0.1554, 1.0, 0.0001581, 0.9876, 0.0645, 1.0, 6.133e-05, 0.9951, 0.04566, 1.0, 0.0001017, 0.9918, 0.05393, 1.0, 0.0002361, 0.981, 0.08131, 1.0, 0.0002096, 0.9831, 0.07597, 1.0, 0.0001853, 0.985, 0.07103, 1.0, 0.0002126, 0.9828, 0.0766, 1.0, 0.0005217, 0.9579, 0.1395, 1.0, 0.001359, 0.8904, 0.3096, 1.0, 0.001822, 0.854, 0.4002, 1.0, 0.00155, 0.8795, 0.3323, 1.0, 0.002116, 0.8438, 0.4117, 1.0, 0.00268, 0.805, 0.5027, 1.0, 0.003167, 0.7752, 0.568, 1.0, 0.003471, 0.7756, 0.5409, 1.0, 0.003475, 0.7878, 0.4971, 1.0, 0.003052, 0.8198, 0.4186, 1.0, 0.002728, 0.8422, 0.3662, 1.0, 0.004483, 0.7583, 0.5386, 1.0, 0.005668, 0.6963, 0.6615, 1.0, 0.006635, 0.6515, 0.7493, 1.0, 0.00664, 0.6785, 0.6883, 1.0, 0.005496, 0.6417, 0.8573, 1.0, 0.005219, 0.6288, 0.9219, 1.0, 0.004088, 0.6912, 0.7927, 1.0, 0.002081, 0.8374, 0.4392, 1.0, 0.0006068, 0.9516, 0.1551, 1.0, 0.0002086, 0.9832, 0.07561, 1.0, 0.0001443, 0.9884, 0.06266, 1.0, 0.0001815, 0.9853, 0.07027, 1.0, 0.0004103, 0.9669, 0.1169, 1.0, 0.000771, 0.9377, 0.1903, 1.0, 0.0007995, 0.9354, 0.1961, 1.0, 0.001091, 0.9119, 0.2555, 1.0, 0.002047, 0.8347, 0.4502, 1.0, 0.00276, 0.7772, 0.5951, 1.0, 0.00259, 0.7919, 0.5572, 1.0, 0.002394, 0.8119, 0.5023, 1.0, 0.002242, 0.8297, 0.4516, 1.0, 0.002206, 0.8356, 0.4338, 1.0, 0.001967, 0.8589, 0.3705, 1.0, 0.002578, 0.8338, 0.4088, 1.0, 0.003256, 0.8083, 0.4426, 1.0, 0.003307, 0.8149, 0.4146, 1.0, 0.003445, 0.8136, 0.4078, 1.0, 0.005223, 0.732, 0.5605, 1.0, 0.007348, 0.6343, 0.7373, 1.0, 0.009109, 0.5645, 0.8533, 1.0, 0.009311, 0.5872, 0.7982, 1.0, 0.005967, 0.5939, 0.9948, 1.0, 0.005164, 0.615, 0.9772, 1.0, 0.003798, 0.7038, 0.7723, 1.0, 0.002128, 0.8303, 0.4598, 1.0, 0.0006432, 0.9482, 0.1639, 1.0, 0.0002392, 0.9807, 0.082, 1.0, 0.0002675, 0.9784, 0.0878, 1.0, 0.0005189, 0.9581, 0.139, 1.0, 0.001012, 0.9183, 0.2395, 1.0, 0.001528, 0.8766, 0.3445, 1.0, 0.001759, 0.858, 0.3914, 1.0, 0.002148, 0.8265, 0.4707, 1.0, 0.002486, 0.7993, 0.5395, 1.0, 0.003217, 0.7403, 0.6883, 1.0, 0.003589, 0.711, 0.7612, 1.0, 0.003659, 0.7105, 0.7572, 1.0, 0.003141, 0.7612, 0.6201, 1.0, 0.002841, 0.7962, 0.5206, 1.0, 0.002252, 0.8504, 0.377, 1.0, 0.003128, 0.8087, 0.4517, 1.0, 0.004215, 0.7627, 0.5242, 1.0, 0.005266, 0.7238, 0.5745, 1.0, 0.006376, 0.6874, 0.617, 1.0, 0.00787, 0.6257, 0.7098, 1.0, 0.01058, 0.5163, 0.8779, 1.0, 0.01304, 0.4331, 0.9839, 1.0, 0.01349, 0.4466, 0.9387, 1.0, 0.005833, 0.5987, 0.9932, 1.0, 0.005139, 0.6101, 0.9976, 1.0, 0.003488, 0.724, 0.7257, 1.0, 0.001673, 0.8656, 0.3719, 1.0, 0.0006436, 0.9481, 0.1643, 1.0, 0.0002977, 0.976, 0.09395, 1.0, 0.0003208, 0.9741, 0.09866, 1.0, 0.0006908, 0.9442, 0.174, 1.0, 0.001432, 0.8843, 0.325, 1.0, 0.001527, 0.8767, 0.3442, 1.0, 0.00114, 0.908, 0.2654, 1.0, 0.001326, 0.893, 0.3033, 1.0, 0.001481, 0.8804, 0.3349, 1.0, 0.002014, 0.8374, 0.4433, 1.0, 0.003152, 0.7461, 0.6731, 1.0, 0.004408, 0.6499, 0.9101, 1.0, 0.00428, 0.6769, 0.8245, 1.0, 0.00385, 0.7329, 0.6611, 1.0, 0.003913, 0.7551, 0.5769, 1.0, 0.004856, 0.7198, 0.6231, 1.0, 0.006789, 0.6405, 0.743, 1.0, 0.008519, 0.58, 0.813, 1.0, 0.009976, 0.5363, 0.8463, 1.0, 0.01207, 0.4698, 0.9094, 1.0, 0.01396, 0.42, 0.9341, 1.0, 0.01431, 0.4347, 0.8578, 1.0, 0.01527, 0.4246, 0.839, 1.0, 0.002624, 0.8628, 0.3015, 1.0, 0.00212, 0.8804, 0.2813, 1.0, 0.002154, 0.8711, 0.3115, 1.0, 0.002438, 0.8501, 0.3623, 1.0, 0.00331, 0.7991, 0.4706, 1.0, 0.004895, 0.7155, 0.6351, 1.0, 0.005881, 0.6681, 0.7213, 1.0, 0.006092, 0.6552, 0.7495, 1.0, 0.005663, 0.671, 0.7291, 1.0, 0.003843, 0.7643, 0.5497, 1.0, 0.002542, 0.8345, 0.4092, 1.0, 0.001792, 0.8756, 0.3257, 1.0, 0.00245, 0.8278, 0.441, 1.0, 0.00362, 0.7412, 0.6514, 1.0, 0.00446, 0.6726, 0.8259, 1.0, 0.004819, 0.6344, 0.9325, 1.0, 0.004799, 0.6314, 0.9453, 1.0, 0.005219, 0.6082, 0.993, 1.0, 0.005605, 0.5973, 0.9992, 1.0, 0.006157, 0.5839, 0.9995, 1.0, 0.006833, 0.5677, 0.9998, 1.0, 0.007588, 0.5498, 0.9998, 1.0, 0.007493, 0.574, 0.9216, 1.0, 0.00729, 0.5927, 0.8733, 1.0, 0.008069, 0.5732, 0.8848, 1.0, 0.009965, 0.5225, 0.9445, 1.0, 0.01237, 0.5113, 0.9372, 1.0, 0.01734, 0.5838, 0.8343, 1.0, 0.04349, 0.6996, 0.7226, 1.0, 0.133, 0.8082, 0.6667, 1.0, 0.2926, 0.8407, 0.7328, 1.0, 0.001018, 0.948, 0.133, 1.0, 0.0008719, 0.9522, 0.1302, 1.0, 0.001109, 0.9359, 0.1683, 1.0, 0.001475, 0.9127, 0.2202, 1.0, 0.002168, 0.873, 0.3036, 1.0, 0.003589, 0.7974, 0.4534, 1.0, 0.004629, 0.7453, 0.5514, 1.0, 0.004756, 0.7358, 0.5745, 1.0, 0.004519, 0.7349, 0.5979, 1.0, 0.003273, 0.793, 0.4956, 1.0, 0.002373, 0.8341, 0.4249, 1.0, 0.002049, 0.8427, 0.4215, 1.0, 0.002565, 0.8057, 0.5101, 1.0, 0.0033, 0.75, 0.6466, 1.0, 0.003784, 0.7095, 0.7504, 1.0, 0.003748, 0.7049, 0.7697, 1.0, 0.003686, 0.7063, 0.7701, 1.0, 0.003762, 0.7079, 0.7581, 1.0, 0.004353, 0.684, 0.7936, 1.0, 0.005161, 0.653, 0.8358, 1.0, 0.006062, 0.6221, 0.87, 1.0, 0.007578, 0.5662, 0.9415, 1.0, 0.00852, 0.5334, 0.9791, 1.0, 0.008327, 0.5504, 0.9349, 1.0, 0.009148, 0.5282, 0.947, 1.0, 0.01095, 0.4785, 0.9926, 1.0, 0.01282, 0.4722, 0.9591, 1.0, 0.01579, 0.5372, 0.8665, 1.0, 0.03513, 0.6554, 0.7467, 1.0, 0.1186, 0.7965, 0.6573, 1.0, 0.2779, 0.8454, 0.7088, 1.0, 0.0004047, 0.9802, 0.06986, 1.0, 0.0003915, 0.9796, 0.07298, 1.0, 0.0006763, 0.9632, 0.1076, 1.0, 0.0009905, 0.9449, 0.1462, 1.0, 0.001506, 0.9168, 0.2031, 1.0, 0.002759, 0.8519, 0.3288, 1.0, 0.004005, 0.7896, 0.4461, 1.0, 0.004059, 0.7855, 0.4561, 1.0, 0.00358, 0.7981, 0.4517, 1.0, 0.003008, 0.8152, 0.4386, 1.0, 0.002532, 0.8282, 0.4327, 1.0, 0.002557, 0.8105, 0.494, 1.0, 0.002651, 0.7954, 0.5394, 1.0, 0.003068, 0.7629, 0.6201, 1.0, 0.003236, 0.7506, 0.6499, 1.0, 0.002856, 0.775, 0.595, 1.0, 0.002568, 0.7973, 0.5395, 1.0, 0.002698, 0.7958, 0.5343, 1.0, 0.003273, 0.7736, 0.565, 1.0, 0.004272, 0.728, 0.643, 1.0, 0.005542, 0.6772, 0.7172, 1.0, 0.007446, 0.607, 0.8071, 1.0, 0.009065, 0.5357, 0.9251, 1.0, 0.01003, 0.4919, 1.0, 1.0, 0.01078, 0.4745, 0.9997, 1.0, 0.01209, 0.449, 0.9948, 1.0, 0.0141, 0.4401, 0.9628, 1.0, 0.01764, 0.5142, 0.8743, 1.0, 0.04122, 0.6366, 0.7548, 1.0, 0.1336, 0.7892, 0.6631, 1.0, 0.3088, 0.8547, 0.7144, 1.0, 0.0005678, 0.9737, 0.07932, 1.0, 0.0005367, 0.9738, 0.08153, 1.0, 0.0008114, 0.9589, 0.1117, 1.0, 0.001076, 0.9444, 0.1408, 1.0, 0.001587, 0.9183, 0.1909, 1.0, 0.002885, 0.8548, 0.308, 1.0, 0.004177, 0.7954, 0.4108, 1.0, 0.004003, 0.8025, 0.4003, 1.0, 0.003092, 0.8373, 0.3528, 1.0, 0.002436, 0.8618, 0.3209, 1.0, 0.002843, 0.8252, 0.4169, 1.0, 0.003132, 0.7887, 0.5253, 1.0, 0.002952, 0.7822, 0.5616, 1.0, 0.002887, 0.7847, 0.5579, 1.0, 0.002706, 0.8012, 0.5142, 1.0, 0.00206, 0.8475, 0.4036, 1.0, 0.001898, 0.8614, 0.3677, 1.0, 0.002109, 0.8546, 0.3742, 1.0, 0.002626, 0.8372, 0.3927, 1.0, 0.003596, 0.797, 0.454, 1.0, 0.005482, 0.7181, 0.5764, 1.0, 0.007703, 0.6329, 0.6932, 1.0, 0.009554, 0.55, 0.833, 1.0, 0.01154, 0.4609, 0.9834, 1.0, 0.01251, 0.4341, 0.9992, 1.0, 0.01388, 0.4112, 0.9908, 1.0, 0.01494, 0.4308, 0.9509, 1.0, 0.02542, 0.5167, 0.8584, 1.0, 0.06718, 0.647, 0.7481, 1.0, 0.1879, 0.8031, 0.6787, 1.0, 0.394, 0.8687, 0.7574, 1.0, 0.001785, 0.9222, 0.1605, 1.0, 0.001486, 0.9323, 0.1495, 1.0, 0.001764, 0.9171, 0.1804, 1.0, 0.002079, 0.9007, 0.2122, 1.0, 0.002946, 0.8595, 0.2863, 1.0, 0.004263, 0.8001, 0.3869, 1.0, 0.005295, 0.7592, 0.4457, 1.0, 0.005049, 0.7721, 0.4204, 1.0, 0.003925, 0.8143, 0.3648, 1.0, 0.003053, 0.8467, 0.3227, 1.0, 0.003649, 0.8059, 0.4179, 1.0, 0.003969, 0.7781, 0.5038, 1.0, 0.003692, 0.7747, 0.5301, 1.0, 0.003314, 0.7895, 0.506, 1.0, 0.002736, 0.8261, 0.4235, 1.0, 0.001689, 0.8947, 0.2672, 1.0, 0.001749, 0.894, 0.2655, 1.0, 0.002093, 0.8802, 0.2857, 1.0, 0.002384, 0.8753, 0.278, 1.0, 0.003164, 0.8475, 0.3107, 1.0, 0.005824, 0.7405, 0.4682, 1.0, 0.008633, 0.6326, 0.6169, 1.0, 0.01073, 0.5388, 0.7755, 1.0, 0.01325, 0.4348, 0.9368, 1.0, 0.01474, 0.3875, 0.9939, 1.0, 0.01554, 0.3979, 0.9725, 1.0, 0.01618, 0.4494, 0.9082, 1.0, 0.01729, 0.5566, 0.7889, 1.0, 0.01867, 0.6946, 0.6361, 1.0, 0.3054, 0.8417, 0.7221, 1.0, 0.5312, 0.8874, 0.8358, 1.0, 0.005087, 0.7917, 0.3474, 1.0, 0.004201, 0.8217, 0.3153, 1.0, 0.003917, 0.8293, 0.312, 1.0, 0.004369, 0.807, 0.3535, 1.0, 0.005724, 0.7471, 0.4528, 1.0, 0.007317, 0.681, 0.5544, 1.0, 0.007612, 0.6762, 0.5465, 1.0, 0.007798, 0.6793, 0.5199, 1.0, 0.007168, 0.7012, 0.495, 1.0, 0.006082, 0.736, 0.4623, 1.0, 0.006384, 0.7134, 0.5172, 1.0, 0.00669, 0.7217, 0.5437, 1.0, 0.006313, 0.7154, 0.5579, 1.0, 0.005567, 0.7355, 0.529, 1.0, 0.004376, 0.7882, 0.4336, 1.0, 0.002794, 0.8663, 0.2851, 1.0, 0.002674, 0.8736, 0.27, 1.0, 0.00303, 0.8632, 0.2773, 1.0, 0.002981, 0.8698, 0.2535, 1.0, 0.00357, 0.8506, 0.2705, 1.0, 0.007022, 0.7217, 0.441, 1.0, 0.009647, 0.616, 0.5987, 1.0, 0.01216, 0.5132, 0.7598, 1.0, 0.01487, 0.4106, 0.9178, 1.0, 0.01635, 0.3814, 0.9663, 1.0, 0.01874, 0.429, 0.9139, 1.0, 0.03888, 0.5187, 0.8336, 1.0, 0.1223, 0.6341, 0.7803, 1.0, 0.2946, 0.7833, 0.7697, 1.0, 0.5076, 0.8784, 0.8357, 1.0, 0.6881, 0.9106, 0.9208, 1.0, 0.2305, 0.755, 0.7919, 1.0, 0.2306, 0.7837, 0.7601, 1.0, 0.2738, 0.8266, 0.7473, 1.0, 0.3523, 0.8417, 0.7834, 1.0, 0.4786, 0.8603, 0.8522, 1.0, 0.6252, 0.8836, 0.9281, 1.0, 0.1626, 0.6192, 0.8917, 1.0, 0.1768, 0.6486, 0.8628, 1.0, 0.2297, 0.7118, 0.841, 1.0, 0.3433, 0.7991, 0.8452, 1.0, 0.4667, 0.838, 0.8938, 1.0, 0.591, 0.8612, 0.9499, 1.0, 0.0973, 0.5578, 0.965, 1.0, 0.1196, 0.568, 0.939, 1.0, 0.1684, 0.6133, 0.8983, 1.0, 0.2471, 0.7035, 0.8691, 1.0, 0.3988, 0.8143, 0.8801, 1.0, 0.522, 0.8434, 0.9301, 1.0, 0.04053, 0.5515, 0.9894, 1.0, 0.05092, 0.5321, 0.9681, 1.0, 0.07839, 0.5381, 0.9214, 1.0, 0.1157, 0.5947, 0.8663, 1.0, 0.2042, 0.7117, 0.8157, 1.0, 0.3362, 0.8023, 0.8202, 1.0, 0.02004, 0.5452, 0.992, 1.0, 0.02251, 0.5168, 0.977, 1.0, 0.03056, 0.4902, 0.9372, 1.0, 0.04196, 0.5246, 0.8743, 1.0, 0.07325, 0.6091, 0.8013, 1.0, 0.1593, 0.7119, 0.7543, 1.0, 0.01613, 0.5182, 0.9897, 1.0, 0.01541, 0.4916, 0.9773, 1.0, 0.0171, 0.4561, 0.9495, 1.0, 0.01869, 0.4716, 0.9055, 1.0, 0.02775, 0.5287, 0.8368, 1.0, 0.06926, 0.6251, 0.7558, 1.0, 0.01602, 0.4915, 0.9846, 1.0, 0.01383, 0.4654, 0.9786, 1.0, 0.01415, 0.4407, 0.968, 1.0, 0.01536, 0.4313, 0.9453, 1.0, 0.01855, 0.454, 0.8929, 1.0, 0.03454, 0.5148, 0.8204, 1.0, 0.01517, 0.4961, 0.9809, 1.0, 0.01143, 0.4938, 0.9839, 1.0, 0.01083, 0.4899, 0.9868, 1.0, 0.01155, 0.4761, 0.9827, 1.0, 0.01382, 0.4636, 0.9535, 1.0, 0.02251, 0.4609, 0.8911, 1.0, 0.01097, 0.5589, 0.9856, 1.0, 0.007853, 0.5616, 0.9914, 1.0, 0.00774, 0.5522, 0.9951, 1.0, 0.008411, 0.5353, 0.9955, 1.0, 0.009887, 0.5171, 0.9835, 1.0, 0.01506, 0.4926, 0.9492, 1.0, 0.008659, 0.5971, 0.9908, 1.0, 0.006092, 0.5974, 0.9951, 1.0, 0.005944, 0.5923, 0.9972, 1.0, 0.006366, 0.5813, 0.9976, 1.0, 0.00745, 0.5614, 0.9941, 1.0, 0.0111, 0.5318, 0.9775, 1.0, 0.007311, 0.6115, 0.9949, 1.0, 0.005193, 0.6153, 0.9884, 1.0, 0.004756, 0.639, 0.9241, 1.0, 0.004957, 0.6311, 0.9329, 1.0, 0.00601, 0.5901, 0.9982, 1.0, 0.008922, 0.5628, 0.9894, 1.0, 0.006332, 0.6354, 0.9436, 1.0, 0.003572, 0.7237, 0.7262, 1.0, 0.002884, 0.7735, 0.5998, 1.0, 0.00299, 0.7644, 0.6224, 1.0, 0.004152, 0.6909, 0.7916, 1.0, 0.007811, 0.5865, 0.9802, 1.0, 0.006404, 0.721, 0.7266, 1.0, 0.002371, 0.8307, 0.4546, 1.0, 0.001445, 0.8881, 0.3126, 1.0, 0.001545, 0.8781, 0.3383, 1.0, 0.002636, 0.8008, 0.5255, 1.0, 0.006723, 0.6484, 0.8375, 1.0, 0.009218, 0.7689, 0.5967, 1.0, 0.002055, 0.8813, 0.3206, 1.0, 0.0007342, 0.9482, 0.1591, 1.0, 0.0009284, 0.933, 0.1956, 1.0, 0.002344, 0.8438, 0.399, 1.0, 0.007193, 0.6774, 0.7187, 1.0, 0.01353, 0.7681, 0.5472, 1.0, 0.002493, 0.8928, 0.2696, 1.0, 0.0008873, 0.9501, 0.1431, 1.0, 0.001183, 0.9319, 0.18, 1.0, 0.00328, 0.8275, 0.3832, 1.0, 0.01081, 0.6093, 0.7351, 1.0, 0.01478, 0.7337, 0.4681, 1.0, 0.004632, 0.8421, 0.3048, 1.0, 0.002362, 0.901, 0.2056, 1.0, 0.00292, 0.8739, 0.2484, 1.0, 0.006418, 0.7412, 0.446, 1.0, 0.01981, 0.443, 0.8359, 1.0, 0.01274, 0.7191, 0.3377, 1.0, 0.007339, 0.7751, 0.3007, 1.0, 0.004837, 0.8355, 0.2401, 1.0, 0.006989, 0.7592, 0.3349, 1.0, 0.01347, 0.5539, 0.5809, 1.0, 0.03061, 0.3095, 0.8448, 1.0, 0.008118, 0.7806, 0.2471, 1.0, 0.009388, 0.714, 0.3108, 1.0, 0.01118, 0.6522, 0.3706, 1.0, 0.01448, 0.5563, 0.4745, 1.0, 0.02271, 0.3906, 0.6456, 1.0, 0.04944, 0.2514, 0.7946, 1.0, 0.006535, 0.8003, 0.2268, 1.0, 0.009461, 0.7002, 0.3235, 1.0, 0.01344, 0.5722, 0.4474, 1.0, 0.01667, 0.4927, 0.5261, 1.0, 0.02694, 0.3518, 0.6718, 1.0, 0.06934, 0.2651, 0.8019, 1.0, 0.007309, 0.7707, 0.2553, 1.0, 0.01043, 0.668, 0.3546, 1.0, 0.01427, 0.5452, 0.4735, 1.0, 0.01671, 0.4935, 0.5254, 1.0, 0.02827, 0.3653, 0.6611, 1.0, 0.07842, 0.3527, 0.7308, 1.0, 0.008479, 0.7462, 0.2794, 1.0, 0.01148, 0.6392, 0.3826, 1.0, 0.01146, 0.6369, 0.3849, 1.0, 0.01453, 0.5554, 0.4648, 1.0, 0.02438, 0.4058, 0.6167, 1.0, 0.06613, 0.3318, 0.7326, 1.0, 0.009198, 0.7365, 0.2893, 1.0, 0.009422, 0.7034, 0.3205, 1.0, 0.007807, 0.7508, 0.2744, 1.0, 0.0108, 0.6625, 0.3603, 1.0, 0.01952, 0.4667, 0.5531, 1.0, 0.05122, 0.2544, 0.7859, 1.0, 0.007143, 0.8021, 0.2258, 1.0, 0.008102, 0.7438, 0.2812, 1.0, 0.009108, 0.707, 0.3167, 1.0, 0.01043, 0.6661, 0.3563, 1.0, 0.01671, 0.5018, 0.5166, 1.0, 0.03695, 0.254, 0.7697, 1.0, 0.007846, 0.7997, 0.2288, 1.0, 0.00818, 0.7407, 0.2842, 1.0, 0.008827, 0.7155, 0.3084, 1.0, 0.009729, 0.687, 0.3359, 1.0, 0.01608, 0.5038, 0.5139, 1.0, 0.03169, 0.2452, 0.7718, 1.0, 0.01331, 0.7258, 0.3035, 1.0, 0.01103, 0.6674, 0.3557, 1.0, 0.009576, 0.6943, 0.329, 1.0, 0.01056, 0.6614, 0.3607, 1.0, 0.01752, 0.4586, 0.5575, 1.0, 0.03045, 0.262, 0.7546, 1.0, 0.03073, 0.574, 0.463, 1.0, 0.01974, 0.4926, 0.5281, 1.0, 0.01562, 0.5225, 0.4958, 1.0, 0.01568, 0.5085, 0.509, 1.0, 0.02127, 0.3773, 0.6374, 1.0, 0.03741, 0.2126, 0.8076, 1.0, 0.01846, 0.6466, 0.3828, 1.0, 0.01542, 0.5492, 0.4708, 1.0, 0.01503, 0.5211, 0.4966, 1.0, 0.01528, 0.5074, 0.5096, 1.0, 0.01973, 0.3739, 0.639, 1.0, 0.02943, 0.1999, 0.8116, 1.0, 0.00722, 0.5946, 0.9951, 1.0, 0.005944, 0.6059, 0.996, 1.0, 0.005546, 0.6128, 0.997, 1.0, 0.00615, 0.6155, 0.9964, 1.0, 0.01104, 0.6195, 0.991, 1.0, 0.02554, 0.6281, 0.986, 1.0, 0.005796, 0.6028, 0.9979, 1.0, 0.005207, 0.6102, 0.9983, 1.0, 0.005018, 0.6144, 0.9987, 1.0, 0.005231, 0.6158, 0.9983, 1.0, 0.007351, 0.6177, 0.995, 1.0, 0.01508, 0.6233, 0.9905, 1.0, 0.005308, 0.6079, 0.999, 1.0, 0.005023, 0.6124, 0.9992, 1.0, 0.004948, 0.6145, 0.9991, 1.0, 0.005111, 0.6156, 0.9985, 1.0, 0.006226, 0.6172, 0.9965, 1.0, 0.01101, 0.6212, 0.9934, 1.0, 0.005048, 0.6112, 0.9996, 1.0, 0.004885, 0.6141, 0.9997, 1.0, 0.004844, 0.6153, 0.9996, 1.0, 0.00492, 0.6157, 0.9992, 1.0, 0.005489, 0.6167, 0.9979, 1.0, 0.008519, 0.6199, 0.9954, 1.0, 0.004915, 0.6134, 0.9998, 1.0, 0.004805, 0.6155, 0.9999, 1.0, 0.004778, 0.6161, 0.9999, 1.0, 0.004805, 0.6162, 0.9998, 1.0, 0.005056, 0.6164, 0.9992, 1.0, 0.006833, 0.6181, 0.9974, 1.0, 0.004854, 0.6145, 0.9999, 1.0, 0.00477, 0.6162, 1.0, 1.0, 0.004752, 0.6166, 1.0, 1.0, 0.004761, 0.6165, 0.9999, 1.0, 0.004872, 0.6164, 0.9997, 1.0, 0.00594, 0.6171, 0.9987, 1.0, 0.004837, 0.6147, 1.0, 1.0, 0.004766, 0.6162, 1.0, 1.0, 0.00475, 0.6166, 1.0, 1.0, 0.004753, 0.6166, 1.0, 1.0, 0.004821, 0.6164, 0.9998, 1.0, 0.005477, 0.6167, 0.9991, 1.0, 0.004856, 0.6142, 1.0, 1.0, 0.004776, 0.616, 1.0, 1.0, 0.004753, 0.6165, 1.0, 1.0, 0.004756, 0.6165, 1.0, 1.0, 0.004819, 0.6164, 0.9998, 1.0, 0.00534, 0.6165, 0.9993, 1.0, 0.004254, 0.6651, 0.8691, 1.0, 0.004324, 0.654, 0.9026, 1.0, 0.004382, 0.6474, 0.9213, 1.0, 0.004664, 0.6248, 0.9785, 1.0, 0.004829, 0.6161, 0.9998, 1.0, 0.005221, 0.6162, 0.9995, 1.0, 0.003239, 0.7504, 0.651, 1.0, 0.003227, 0.7452, 0.6701, 1.0, 0.003551, 0.7169, 0.7438, 1.0, 0.003911, 0.6878, 0.8179, 1.0, 0.004165, 0.6703, 0.8623, 1.0, 0.003832, 0.707, 0.771, 1.0, 0.0026, 0.8077, 0.5017, 1.0, 0.002421, 0.8142, 0.4924, 1.0, 0.002778, 0.7831, 0.573, 1.0, 0.003117, 0.7553, 0.6444, 1.0, 0.002388, 0.8139, 0.499, 1.0, 0.001972, 0.855, 0.3971, 1.0, 0.002341, 0.8382, 0.4161, 1.0, 0.001816, 0.8675, 0.3533, 1.0, 0.002142, 0.8395, 0.4256, 1.0, 0.002348, 0.8221, 0.4707, 1.0, 0.001612, 0.8802, 0.3289, 1.0, 0.001038, 0.9348, 0.1944, 1.0, 0.002708, 0.8279, 0.4235, 1.0, 0.001797, 0.8783, 0.3166, 1.0, 0.002087, 0.8538, 0.379, 1.0, 0.002523, 0.8207, 0.4608, 1.0, 0.001872, 0.8719, 0.3394, 1.0, 0.001605, 0.9191, 0.2266, 1.0, 0.004162, 0.7609, 0.5434, 1.0, 0.003127, 0.8078, 0.4566, 1.0, 0.003185, 0.7971, 0.4888, 1.0, 0.003971, 0.7443, 0.6125, 1.0, 0.003562, 0.7843, 0.522, 1.0, 0.004491, 0.8139, 0.4533, 1.0, 0.006526, 0.6654, 0.6876, 1.0, 0.005397, 0.7053, 0.6314, 1.0, 0.005282, 0.7023, 0.651, 1.0, 0.005946, 0.6632, 0.7382, 1.0, 0.007435, 0.6028, 0.8614, 1.0, 0.01009, 0.5936, 0.8716, 1.0, 0.01033, 0.5288, 0.8525, 1.0, 0.008974, 0.5704, 0.8118, 1.0, 0.00869, 0.5729, 0.8258, 1.0, 0.009304, 0.5411, 0.8909, 1.0, 0.01089, 0.4819, 0.9932, 1.0, 0.01286, 0.4734, 0.9905, 1.0, 0.01432, 0.4201, 0.9001, 1.0, 0.01466, 0.3852, 0.9941, 1.0, 0.01411, 0.3962, 0.9999, 1.0, 0.014, 0.3991, 0.9997, 1.0, 0.01446, 0.3918, 0.9978, 1.0, 0.01576, 0.3852, 0.9847, 1.0, 0.01421, 0.4709, 0.727, 1.0, 0.01618, 0.3854, 0.8645, 1.0, 0.01827, 0.2977, 0.9998, 1.0, 0.01816, 0.3001, 0.9998, 1.0, 0.0185, 0.2953, 0.9972, 1.0, 0.01932, 0.3011, 0.976, 1.0, 0.01346, 0.5302, 0.5829, 1.0, 0.01695, 0.3983, 0.7575, 1.0, 0.02082, 0.2535, 0.9454, 1.0, 0.02199, 0.2106, 0.9989, 1.0, 0.02243, 0.2075, 0.9926, 1.0, 0.02337, 0.2341, 0.9502, 1.0, 0.0137, 0.5566, 0.5119, 1.0, 0.01843, 0.3829, 0.7108, 1.0, 0.02331, 0.2097, 0.9088, 1.0, 0.02554, 0.1385, 0.9891, 1.0, 0.02586, 0.1561, 0.9666, 1.0, 0.02658, 0.2333, 0.8849, 1.0, 0.0145, 0.6099, 0.4418, 1.0, 0.02109, 0.348, 0.7099, 1.0, 0.02696, 0.1409, 0.9162, 1.0, 0.02875, 0.1042, 0.9528, 1.0, 0.02905, 0.1801, 0.8784, 1.0, 0.03008, 0.315, 0.7455, 1.0, 0.01378, 0.7245, 0.3158, 1.0, 0.01889, 0.4822, 0.5558, 1.0, 0.02842, 0.1556, 0.877, 1.0, 0.03047, 0.136, 0.8907, 1.0, 0.03068, 0.2582, 0.7747, 1.0, 0.03144, 0.4502, 0.608, 1.0, 0.01133, 0.8141, 0.2191, 1.0, 0.01566, 0.6389, 0.3883, 1.0, 0.02294, 0.4001, 0.6228, 1.0, 0.02716, 0.3087, 0.7189, 1.0, 0.03073, 0.3573, 0.6884, 1.0, 0.03316, 0.5171, 0.5512, 1.0, 0.0092, 0.8641, 0.1697, 1.0, 0.0088, 0.816, 0.2151, 1.0, 0.01356, 0.6665, 0.3621, 1.0, 0.018, 0.5512, 0.4786, 1.0, 0.02824, 0.3482, 0.687, 1.0, 0.03711, 0.3958, 0.6605, 1.0, 0.00663, 0.9084, 0.1258, 1.0, 0.005422, 0.8891, 0.1429, 1.0, 0.007336, 0.8096, 0.2197, 1.0, 0.01245, 0.6499, 0.3756, 1.0, 0.02399, 0.348, 0.6728, 1.0, 0.04049, 0.1899, 0.843, 1.0, 0.009103, 0.8597, 0.1739, 1.0, 0.006991, 0.8381, 0.1921, 1.0, 0.006845, 0.8068, 0.2212, 1.0, 0.01265, 0.6168, 0.4051, 1.0, 0.0243, 0.2701, 0.7418, 1.0, 0.03947, 0.06622, 0.9499, 1.0, 0.0134, 0.7546, 0.2767, 1.0, 0.01044, 0.7173, 0.3086, 1.0, 0.01229, 0.624, 0.3977, 1.0, 0.0189, 0.4027, 0.6113, 1.0, 0.02817, 0.112, 0.8927, 1.0, 0.0364, 0.02178, 0.9859, 1.0, 0.01457, 0.6999, 0.329, 1.0, 0.01477, 0.5655, 0.4549, 1.0, 0.01725, 0.4506, 0.5648, 1.0, 0.02334, 0.2483, 0.7602, 1.0, 0.02727, 0.1267, 0.8779, 1.0, 0.03426, 0.01062, 0.9938, 1.0, 0.0166, 0.6519, 0.376, 1.0, 0.01535, 0.542, 0.4775, 1.0, 0.01781, 0.4297, 0.5849, 1.0, 0.01913, 0.3821, 0.6308, 1.0, 0.02246, 0.2782, 0.7313, 1.0, 0.02995, 0.1266, 0.8807, 1.0, 0.00224, 0.8722, 0.3004, 1.0, 0.0006818, 0.9621, 0.1109, 1.0, 0.0002407, 0.9873, 0.05844, 1.0, 0.0002765, 0.9862, 0.05905, 1.0, 0.001049, 0.9513, 0.1186, 1.0, 0.004359, 0.8115, 0.3381, 1.0, 0.002122, 0.8706, 0.3158, 1.0, 0.0006628, 0.9607, 0.1175, 1.0, 0.0002218, 0.9875, 0.05917, 1.0, 0.0002427, 0.9872, 0.05852, 1.0, 0.0009278, 0.9545, 0.1173, 1.0, 0.003448, 0.8435, 0.3008, 1.0, 0.002456, 0.844, 0.3826, 1.0, 0.0008769, 0.9458, 0.1528, 1.0, 0.0002926, 0.9828, 0.07011, 1.0, 0.000295, 0.9837, 0.06652, 1.0, 0.001102, 0.9436, 0.1416, 1.0, 0.003881, 0.8167, 0.3601, 1.0, 0.003576, 0.7677, 0.5601, 1.0, 0.001709, 0.8916, 0.2758, 1.0, 0.0009109, 0.9448, 0.1535, 1.0, 0.0009412, 0.9464, 0.1452, 1.0, 0.002154, 0.8861, 0.2579, 1.0, 0.005583, 0.728, 0.5327, 1.0, 0.02192, 0.6316, 0.9142, 1.0, 0.008735, 0.766, 0.5746, 1.0, 0.003438, 0.8336, 0.4043, 1.0, 0.003081, 0.8309, 0.3953, 1.0, 0.004813, 0.7481, 0.5462, 1.0, 0.008554, 0.595, 0.8125, 1.0, 0.01266, 0.5855, 0.9995, 1.0, 0.009146, 0.5821, 0.9873, 1.0, 0.006463, 0.6239, 0.8679, 1.0, 0.006599, 0.6177, 0.8494, 1.0, 0.008228, 0.5536, 0.9381, 1.0, 0.01017, 0.4941, 0.995, 1.0, 0.008328, 0.5809, 0.9999, 1.0, 0.007096, 0.5743, 1.0, 1.0, 0.007088, 0.5634, 0.9999, 1.0, 0.007733, 0.5465, 0.9999, 1.0, 0.00876, 0.5222, 0.9999, 1.0, 0.01018, 0.4896, 0.9991, 1.0, 0.007018, 0.577, 1.0, 1.0, 0.006775, 0.5712, 1.0, 1.0, 0.007147, 0.5603, 1.0, 1.0, 0.00787, 0.5429, 1.0, 1.0, 0.00893, 0.5179, 1.0, 1.0, 0.01039, 0.4839, 0.9999, 1.0, 0.006886, 0.5706, 1.0, 1.0, 0.006961, 0.5649, 1.0, 1.0, 0.007431, 0.5534, 1.0, 1.0, 0.008204, 0.5351, 1.0, 1.0, 0.009314, 0.5088, 1.0, 1.0, 0.01084, 0.4734, 1.0, 1.0, 0.00724, 0.5599, 1.0, 1.0, 0.007415, 0.5538, 1.0, 1.0, 0.007937, 0.5414, 1.0, 1.0, 0.008772, 0.5217, 1.0, 1.0, 0.009959, 0.4939, 1.0, 1.0, 0.01161, 0.4565, 1.0, 1.0, 0.007929, 0.5433, 1.0, 1.0, 0.008147, 0.5366, 1.0, 1.0, 0.008723, 0.523, 1.0, 1.0, 0.00964, 0.5017, 1.0, 1.0, 0.01094, 0.4717, 1.0, 1.0, 0.0128, 0.4319, 1.0, 1.0, 0.008974, 0.5187, 1.0, 1.0, 0.00922, 0.5113, 1.0, 1.0, 0.009878, 0.4964, 1.0, 1.0, 0.01095, 0.4733, 1.0, 1.0, 0.0126, 0.4411, 1.0, 1.0, 0.01578, 0.3998, 0.9999, 1.0, 0.0105, 0.4844, 1.0, 1.0, 0.01076, 0.4763, 1.0, 1.0, 0.01161, 0.46, 1.0, 1.0, 0.01321, 0.4353, 0.9999, 1.0, 0.01653, 0.4024, 0.9996, 1.0, 0.02575, 0.3656, 0.998, 1.0, 0.01264, 0.4384, 1.0, 1.0, 0.0131, 0.4296, 1.0, 1.0, 0.01464, 0.4128, 0.9997, 1.0, 0.01778, 0.3888, 0.9983, 1.0, 0.02543, 0.3637, 0.9924, 1.0, 0.04815, 0.3668, 0.9735, 1.0, 0.01619, 0.3826, 0.9999, 1.0, 0.01658, 0.375, 0.9996, 1.0, 0.01839, 0.3623, 0.9976, 1.0, 0.0226, 0.3509, 0.9893, 1.0, 0.02833, 0.4421, 0.8422, 1.0, 0.02908, 0.7215, 0.4519, 1.0, 0.01923, 0.3355, 0.9997, 1.0, 0.01927, 0.335, 0.9978, 1.0, 0.02065, 0.3308, 0.9914, 1.0, 0.02335, 0.3348, 0.9696, 1.0, 0.01759, 0.6269, 0.5599, 1.0, 0.00833, 0.9155, 0.1645, 1.0, 0.01882, 0.3098, 0.9995, 1.0, 0.01925, 0.3169, 0.9967, 1.0, 0.02025, 0.3224, 0.9858, 1.0, 0.02165, 0.346, 0.9472, 1.0, 0.01664, 0.5963, 0.6078, 1.0, 0.00864, 0.9022, 0.2048, 1.0, 0.01793, 0.326, 0.9993, 1.0, 0.01772, 0.3416, 0.9963, 1.0, 0.01807, 0.3542, 0.9838, 1.0, 0.01852, 0.3845, 0.943, 1.0, 0.01926, 0.4884, 0.8237, 1.0, 0.01738, 0.7591, 0.4877, 1.0, 0.01618, 0.3649, 0.9993, 1.0, 0.01559, 0.3867, 0.9963, 1.0, 0.01554, 0.4036, 0.9845, 1.0, 0.01563, 0.436, 0.947, 1.0, 0.01607, 0.521, 0.8535, 1.0, 0.01834, 0.6913, 0.672, 1.0, 0.01402, 0.4193, 0.9992, 1.0, 0.01321, 0.4415, 0.9968, 1.0, 0.01293, 0.4596, 0.9872, 1.0, 0.0128, 0.4861, 0.9597, 1.0, 0.01347, 0.551, 0.8879, 1.0, 0.01706, 0.6943, 0.7384, 1.0, 0.01178, 0.4697, 0.9992, 1.0, 0.01111, 0.4901, 0.9974, 1.0, 0.0109, 0.5052, 0.9906, 1.0, 0.01089, 0.5273, 0.9705, 1.0, 0.01192, 0.5773, 0.9194, 1.0, 0.01896, 0.6835, 0.8147, 1.0, 0.009673, 0.5142, 0.9993, 1.0, 0.009191, 0.5327, 0.9979, 1.0, 0.009234, 0.5473, 0.9932, 1.0, 0.009965, 0.5647, 0.98, 1.0, 0.01313, 0.5992, 0.9463, 1.0, 0.02411, 0.6574, 0.8903, 1.0, 0.008262, 0.5475, 0.999, 1.0, 0.007719, 0.5642, 0.998, 1.0, 0.007904, 0.5768, 0.9946, 1.0, 0.009337, 0.5886, 0.9865, 1.0, 0.0147, 0.6096, 0.9676, 1.0, 0.03043, 0.64, 0.9426, 1.0, 0.007132, 0.5689, 0.9991, 1.0, 0.00664, 0.5848, 0.998, 1.0, 0.006797, 0.5953, 0.9955, 1.0, 0.008198, 0.6032, 0.9906, 1.0, 0.0135, 0.6141, 0.981, 1.0, 0.03057, 0.6335, 0.9683, 1.0, 0.006722, 0.5839, 0.9981, 1.0, 0.006025, 0.598, 0.9973, 1.0, 0.00591, 0.6066, 0.9961, 1.0, 0.006907, 0.6111, 0.9938, 1.0, 0.01166, 0.6174, 0.9876, 1.0, 0.02676, 0.6291, 0.9805, 1.0, 0.06125, 0.4852, 0.9964, 1.0, 0.09098, 0.417, 0.9945, 1.0, 0.1377, 0.3722, 0.9914, 1.0, 0.205, 0.3479, 0.9868, 1.0, 0.3076, 0.3853, 0.9795, 1.0, 0.462, 0.4961, 0.9683, 1.0, 0.5902, 0.6171, 0.959, 1.0, 0.6444, 0.6769, 0.955, 1.0, 0.5024, 0.5203, 0.9654, 1.0, 0.3104, 0.3084, 0.9795, 1.0, 0.1811, 0.1657, 0.989, 1.0, 0.1106, 0.08795, 0.9942, 1.0, 0.08109, 0.05543, 0.9963, 1.0, 0.07328, 0.04681, 0.9969, 1.0, 0.08354, 0.05813, 0.9961, 1.0, 0.1212, 0.09971, 0.9934, 1.0, 0.3425, 0.6034, 0.9764, 1.0, 0.2692, 0.5142, 0.9818, 1.0, 0.1705, 0.4976, 0.9887, 1.0, 0.1106, 0.5092, 0.9929, 1.0, 0.07198, 0.5272, 0.9956, 1.0, 0.05645, 0.5379, 0.9966, 1.0, 0.05317, 0.5264, 0.9969, 1.0, 0.06296, 0.4817, 0.9963, 1.0, 0.08423, 0.4137, 0.995, 1.0, 0.135, 0.3423, 0.9917, 1.0, 0.2138, 0.2717, 0.9864, 1.0, 0.3158, 0.3144, 0.9791, 1.0, 0.4487, 0.461, 0.9693, 1.0, 0.5392, 0.5609, 0.9627, 1.0, 0.5126, 0.5315, 0.9647, 1.0, 0.3165, 0.3152, 0.979, 1.0, 0.184, 0.169, 0.9888, 1.0, 0.1204, 0.1155, 0.9778, 1.0, 0.1022, 0.1126, 0.9629, 1.0, 0.006424, 0.6158, 0.9999, 1.0, 0.004717, 0.7137, 0.7521, 1.0, 0.0025, 0.858, 0.3877, 1.0, 0.001266, 0.9396, 0.1816, 1.0, 0.001772, 0.9317, 0.1958, 1.0, 0.005534, 0.8193, 0.4402, 1.0, 0.01426, 0.608, 0.8454, 1.0])
_ca = me_cube_001.color_attributes.new('Col', 'BYTE_COLOR', 'CORNER')
_ca.data.foreach_set('color', [])
me_cube_001.use_remesh_fix_poles = True
me_cube_001.use_remesh_preserve_attributes = False
me_cube_001.update()

# ---- objects
ob_light = bpy.data.objects.new('Light', light_light)
ob_camera = bpy.data.objects.new('Camera', cam_camera)
ob_cube = bpy.data.objects.new('Cube', me_cube_001)

# ---- transforms, parenting, visibility, modifiers, constraints
ob_light.location = (4.076, 1.005, 5.904)
ob_light.rotation_euler = (0.6503, 0.05522, 1.866)
ob_light.lock_rotations_4d = False
ob_light.empty_display_type = 'ARROWS'
ob_light.color = (0.0, 0.0, 0.0, 0.0)
ob_light.lineart.crease_threshold = 0.0
ob_camera.location = (7.359, -6.926, 4.958)
ob_camera.rotation_euler = (1.109, 0.0, 0.8149)
ob_camera.lock_rotations_4d = False
ob_camera.empty_display_type = 'ARROWS'
ob_camera.color = (0.0, 0.0, 0.0, 0.0)
ob_camera.display_type = 'WIRE'
ob_camera.lineart.crease_threshold = 0.0
ob_cube.location = (0.5, 0.5, 0.5)
_m = ob_cube.modifiers.new('Vox', 'NODES')
_m.node_group = ng_geometry_nodes_003
_gi = [s.identifier for s in ng_geometry_nodes_003.interface.items_tree if s.item_type == 'SOCKET' and s.in_out == 'INPUT']
_m[_gi[1] + '_use_attribute'] = True; _m[_gi[1] + '_attribute_name'] = 'Vox Color'
_m[_gi[2] + '_use_attribute'] = True; _m[_gi[2] + '_attribute_name'] = 'Vox Model'
_m[_gi[3] + '_use_attribute'] = True; _m[_gi[3] + '_attribute_name'] = 'Vox Index'
_m[_gi[4] + '_use_attribute'] = True; _m[_gi[4] + '_attribute_name'] = 'Vox Rotation'

# ---- collection membership
col_collection.objects.link(ob_light)
col_collection.objects.link(ob_camera)
col_collection.objects.link(ob_cube)

# ---- scene / render settings (as saved in the file)
scene.camera = ob_camera
scene.frame_start = 1; scene.frame_end = 250; scene.frame_set(77)
scene.render.engine = 'BLENDER_EEVEE_NEXT'
scene.cycles.sampling_pattern = 'TABULATED_SOBOL'
scene.cycles.use_light_tree = False
scene.view_settings.view_transform = 'Filmic'
bpy.context.view_layer.update()
